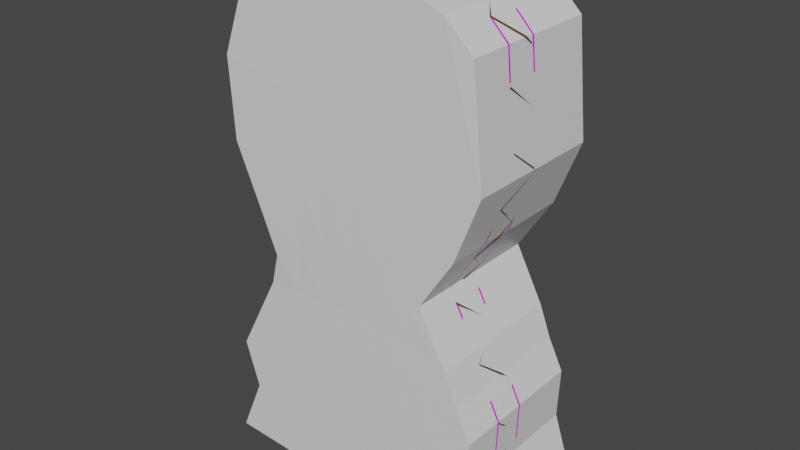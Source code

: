 # Source: CorboCutout.blend  (saved by Blender 2.91.10; exported with 4.5.12 LTS)
import bpy
from mathutils import Matrix  # noqa: F401  (used for matrix-valued properties, if any)

bpy.ops.wm.read_factory_settings(use_empty=True)
scene = bpy.context.scene
scene.name = 'Scene'

# ---- collections
col_collection = bpy.data.collections.new('Collection'); scene.collection.children.link(col_collection)

# ---- images (referenced by path relative to the original .blend; pixels are not part of the script)
import os
ASSET_DIR = os.environ.get("B2B_ASSET_DIR", "")  # directory of the original .blend (textures are referenced by path, not embedded)
HERE = os.path.dirname(os.path.abspath(__file__))  # packed textures are extracted next to this script under _unpacked/

def load_image(name, relpath, width, height, colorspace="sRGB"):
    """Load a texture the original file referenced (path relative to the .blend, or extracted next to this script)."""
    p = next((c for c in (os.path.join(HERE, relpath), os.path.join(ASSET_DIR, relpath)) if relpath and os.path.exists(c)), "")
    if p:
        img = bpy.data.images.load(p, check_existing=True)
        img.name = name
    else:  # same state as the original file: an image datablock whose file is absent (Cycles renders it pink)
        img = bpy.data.images.new(name, width, height)
        img.source = "FILE"
        img.filepath = "//" + (relpath or name)
    img.colorspace_settings.name = colorspace
    return img
img_corobo_front_png = load_image('Corobo_Front.png', 'Corobo_Front.png', 1024, 1024, 'sRGB')
img_corobo_back_png = load_image('Corobo_Back.png', 'Corobo_Back.png', 1024, 1024, 'sRGB')

# ---- materials (node trees are filled in below, after node groups)
mat_material = bpy.data.materials.new('Material')
mat_material.alpha_threshold = 0.0
mat_material.use_transparent_shadow = False
mat_material.line_color = (0.0, 0.0, 0.0, 1.0)
mat_front = bpy.data.materials.new('Front')
mat_front.use_transparent_shadow = False
mat_middle = bpy.data.materials.new('Middle')
mat_middle.use_transparent_shadow = False
mat_back = bpy.data.materials.new('Back')
mat_back.use_transparent_shadow = False

# ---- material node trees
mat_material.use_nodes = True; mat_material.node_tree.nodes.clear()
_N = mat_material.node_tree.nodes; _L = mat_material.node_tree.links
n0 = _N.new('ShaderNodeOutputMaterial'); n0.name = 'Material Output'; n0.location = (300, 300)
n1 = _N.new('ShaderNodeBsdfPrincipled'); n1.name = 'Principled BSDF'; n1.location = (10, 300)
n1.distribution = 'GGX'
n1.subsurface_method = 'BURLEY'
n1.inputs[2].default_value = 0.4
n1.inputs[3].default_value = 1.45
n1.inputs[27].default_value = (0.0, 0.0, 0.0, 1.0)
n1.inputs[28].default_value = 1.0
_L.new(n1.outputs[0], n0.inputs[0])
n0.is_active_output = True
mat_front.use_nodes = True; mat_front.node_tree.nodes.clear()
_N = mat_front.node_tree.nodes; _L = mat_front.node_tree.links
n0 = _N.new('ShaderNodeBsdfPrincipled'); n0.name = 'Principled BSDF'; n0.location = (10, 300)
n0.distribution = 'GGX'
n0.subsurface_method = 'BURLEY'
n0.inputs[3].default_value = 1.45
n0.inputs[27].default_value = (0.0, 0.0, 0.0, 1.0)
n0.inputs[28].default_value = 1.0
n1 = _N.new('ShaderNodeOutputMaterial'); n1.name = 'Material Output'; n1.location = (300, 300)
n2 = _N.new('ShaderNodeTexImage'); n2.name = 'Image Texture'; n2.location = (-559, 301)
n2.image = img_corobo_front_png
n3 = _N.new('ShaderNodeMix'); n3.name = 'Mix'; n3.location = (-218, 249)
n3.data_type = 'RGBA'
n3.inputs[6].default_value = (0.1046, 0.05127, 0.016, 1.0)
_L.new(n0.outputs[0], n1.inputs[0])
_L.new(n2.outputs[0], n3.inputs[7])
_L.new(n3.outputs[2], n0.inputs[0])
_L.new(n2.outputs[1], n3.inputs[0])
n1.is_active_output = True
mat_middle.use_nodes = True; mat_middle.node_tree.nodes.clear()
_N = mat_middle.node_tree.nodes; _L = mat_middle.node_tree.links
n0 = _N.new('ShaderNodeBsdfPrincipled'); n0.name = 'Principled BSDF'; n0.location = (10, 300)
n0.distribution = 'GGX'
n0.subsurface_method = 'BURLEY'
n0.inputs[0].default_value = (0.1046, 0.05127, 0.016, 1.0)
n0.inputs[3].default_value = 1.45
n0.inputs[27].default_value = (0.0, 0.0, 0.0, 1.0)
n0.inputs[28].default_value = 1.0
n1 = _N.new('ShaderNodeOutputMaterial'); n1.name = 'Material Output'; n1.location = (300, 300)
_L.new(n0.outputs[0], n1.inputs[0])
n1.is_active_output = True
mat_back.use_nodes = True; mat_back.node_tree.nodes.clear()
_N = mat_back.node_tree.nodes; _L = mat_back.node_tree.links
n0 = _N.new('ShaderNodeBsdfPrincipled'); n0.name = 'Principled BSDF'; n0.location = (10, 300)
n0.distribution = 'GGX'
n0.subsurface_method = 'BURLEY'
n0.inputs[3].default_value = 1.45
n0.inputs[27].default_value = (0.0, 0.0, 0.0, 1.0)
n0.inputs[28].default_value = 1.0
n1 = _N.new('ShaderNodeOutputMaterial'); n1.name = 'Material Output'; n1.location = (300, 300)
n2 = _N.new('ShaderNodeMix'); n2.name = 'Mix'; n2.location = (-218, 249)
n2.data_type = 'RGBA'
n2.inputs[6].default_value = (0.1046, 0.05127, 0.016, 1.0)
n3 = _N.new('ShaderNodeTexImage'); n3.name = 'Image Texture.001'; n3.location = (-559, 262)
n3.image = img_corobo_back_png
_L.new(n0.outputs[0], n1.inputs[0])
_L.new(n3.outputs[0], n2.inputs[7])
_L.new(n3.outputs[1], n2.inputs[0])
_L.new(n2.outputs[2], n0.inputs[0])
n1.is_active_output = True

# ---- world
world_world = bpy.data.worlds.new('World'); scene.world = world_world
world_world.use_nodes = True; world_world.node_tree.nodes.clear()
_N = world_world.node_tree.nodes; _L = world_world.node_tree.links
n0 = _N.new('ShaderNodeOutputWorld'); n0.name = 'World Output'; n0.location = (300, 300)
n1 = _N.new('ShaderNodeBackground'); n1.name = 'Background'; n1.location = (10, 300)
n1.inputs[0].default_value = (0.05088, 0.05088, 0.05088, 1.0)
_L.new(n1.outputs[0], n0.inputs[0])
n0.is_active_output = True
world_world.color = (0.05088, 0.05088, 0.05088)
world_world.use_sun_shadow = False
world_world.sun_shadow_jitter_overblur = 0.0

# ---- meshes
me_cube = bpy.data.meshes.new('Cube')
me_cube.from_pydata([(1.196, 1.0, 3.226), (1.445, 1.0, -1.183), (1.196, -0.4069, 3.226), (1.445, -0.4069, -1.183), (-1.284, 0.921, 2.754), (-1.498, 1.0, -1.196), (-1.284, -0.4859, 2.754), (-1.498, -0.4069, -1.196), (1.0, 1.0, 0.519), (-0.9738, -0.4069, 0.6368), (1.0, -0.4069, 0.519), (-0.9738, 1.0, 0.6368), (0.9286, 1.0, -1.196), (0.4512, 1.0, -1.19), (0.05893, 1.0, -1.196), (-0.3333, 1.0, -1.203), (-0.8369, 1.0, -1.229), (0.9381, -0.4201, 3.489), (0.6077, -0.4332, 3.621), (0.04811, -0.4464, 3.76), (-0.3936, -0.4596, 3.715), (-0.999, -0.4728, 3.546), (-0.8369, -0.4069, -1.229), (-0.3333, -0.4069, -1.203), (0.05893, -0.4069, -1.196), (0.4512, -0.4069, -1.19), (0.9286, -0.4069, -1.196), (-0.999, 0.9341, 3.546), (-0.3936, 0.9473, 3.715), (0.04811, 0.9605, 3.76), (0.6077, 0.9737, 3.621), (0.9381, 0.9868, 3.489), (-0.6667, 1.0, 0.6696), (-0.353, 1.0, 0.6696), (0.01309, 1.0, 0.7089), (0.3137, 1.0, 0.6696), (0.6667, 1.0, 0.6696), (0.6667, -0.4069, 0.6696), (0.3137, -0.4069, 0.6696), (0.01309, -0.4069, 0.7089), (-0.353, -0.4069, 0.6696), (-0.6667, -0.4069, 0.6696), (1.118, 1.0, 0.2113), (1.268, 1.0, -0.08991), (1.249, 1.0, -0.5875), (1.118, -0.4069, 0.2113), (1.268, -0.4069, -0.08991), (1.249, -0.4069, -0.5875), (-1.19, 1.0, 0.2244), (-1.399, 1.0, -0.175), (-1.255, 1.0, -0.6268), (-1.255, -0.4069, -0.6268), (-1.399, -0.4069, -0.175), (-1.19, -0.4069, 0.2244), (0.6667, -0.4069, 0.1392), (0.6667, -0.4069, -0.2405), (0.6667, -0.4069, -0.6203), (0.3333, -0.4069, 0.1392), (0.3333, -0.4069, -0.2405), (0.3333, -0.4069, -0.6203), (-1.49e-08, -0.4069, 0.1392), (0.0, -0.4069, -0.2405), (1.49e-08, -0.4069, -0.6203), (-0.3333, -0.4069, 0.1392), (-0.3333, -0.4069, -0.2405), (-0.3333, -0.4069, -0.6203), (-0.6667, -0.4069, 0.1392), (-0.6667, -0.4069, -0.2405), (-0.6667, -0.4069, -0.6203), (-0.6667, 1.0, 0.1392), (-0.6667, 1.0, -0.2405), (-0.6667, 1.0, -0.6203), (-0.3333, 1.0, 0.1392), (-0.3333, 1.0, -0.2405), (-0.3333, 1.0, -0.6203), (1.49e-08, 1.0, 0.1392), (0.0, 1.0, -0.2405), (-1.49e-08, 1.0, -0.6203), (0.3333, 1.0, 0.1392), (0.3333, 1.0, -0.2405), (0.3333, 1.0, -0.6203), (0.6667, 1.0, 0.1392), (0.6667, 1.0, -0.2405), (0.6667, 1.0, -0.6203), (-0.8777, -0.4267, 0.9583), (-1.004, -0.4464, 1.319), (-1.262, -0.4662, 1.975), (1.301, 1.0, 2.176), (1.059, 1.0, 1.552), (0.725, 1.0, 1.039), (1.301, -0.4069, 2.176), (1.059, -0.4069, 1.552), (0.725, -0.4069, 1.039), (-1.262, 0.9407, 1.975), (-1.004, 0.9605, 1.319), (-0.8777, 0.9802, 0.9583), (-0.6916, 0.9506, 2.604), (-0.5153, 0.9671, 1.793), (-0.5811, 0.9835, 1.1), (-0.3638, 0.9605, 2.716), (-0.3078, 0.9737, 1.875), (-0.3107, 0.9868, 1.184), (0.04263, 0.9704, 2.868), (0.01751, 0.9802, 1.884), (-0.01416, 0.9901, 1.182), (0.3836, 0.9802, 2.718), (0.3756, 0.9868, 1.795), (0.3021, 0.9934, 1.154), (0.7507, 0.9901, 2.476), (0.7271, 0.9934, 1.654), (0.5397, 0.9967, 1.08), (0.7507, -0.4168, 2.476), (0.7271, -0.4135, 1.654), (0.5397, -0.4102, 1.08), (0.3836, -0.4267, 2.718), (0.3756, -0.4201, 1.795), (0.3021, -0.4135, 1.154), (0.04263, -0.4365, 2.868), (0.01751, -0.4267, 1.884), (-0.01416, -0.4168, 1.182), (-0.3638, -0.4464, 2.716), (-0.3078, -0.4332, 1.875), (-0.3107, -0.4201, 1.184), (-0.6916, -0.4563, 2.604), (-0.5153, -0.4398, 1.793), (-0.5811, -0.4234, 1.1)], [], [(27, 4, 6, 21), (123, 21, 6, 86), (86, 6, 4, 93), (12, 1, 3, 26), (87, 0, 2, 90), (108, 31, 0, 87), (81, 36, 8, 42), (42, 8, 10, 45), (53, 9, 11, 48), (66, 41, 9, 53), (45, 10, 37, 54), (54, 37, 38, 57), (57, 38, 39, 60), (60, 39, 40, 63), (63, 40, 41, 66), (48, 11, 32, 69), (69, 32, 33, 72), (72, 33, 34, 75), (75, 34, 35, 78), (78, 35, 36, 81), (93, 4, 27, 96), (96, 27, 28, 99), (99, 28, 29, 102), (102, 29, 30, 105), (105, 30, 31, 108), (5, 16, 22, 7), (16, 15, 23, 22), (15, 14, 24, 23), (14, 13, 25, 24), (13, 12, 26, 25), (90, 2, 17, 111), (111, 17, 18, 114), (114, 18, 19, 117), (117, 19, 20, 120), (120, 20, 21, 123), (0, 31, 17, 2), (31, 30, 18, 17), (30, 29, 19, 18), (29, 28, 20, 19), (28, 27, 21, 20), (13, 80, 83, 12), (80, 79, 82, 83), (79, 78, 81, 82), (14, 77, 80, 13), (77, 76, 79, 80), (76, 75, 78, 79), (15, 74, 77, 14), (74, 73, 76, 77), (73, 72, 75, 76), (16, 71, 74, 15), (71, 70, 73, 74), (70, 69, 72, 73), (5, 50, 71, 16), (50, 49, 70, 71), (49, 48, 69, 70), (23, 65, 68, 22), (65, 64, 67, 68), (64, 63, 66, 67), (24, 62, 65, 23), (62, 61, 64, 65), (61, 60, 63, 64), (25, 59, 62, 24), (59, 58, 61, 62), (58, 57, 60, 61), (26, 56, 59, 25), (56, 55, 58, 59), (55, 54, 57, 58), (3, 47, 56, 26), (47, 46, 55, 56), (46, 45, 54, 55), (22, 68, 51, 7), (68, 67, 52, 51), (67, 66, 53, 52), (7, 51, 50, 5), (51, 52, 49, 50), (52, 53, 48, 49), (1, 44, 47, 3), (44, 43, 46, 47), (43, 42, 45, 46), (12, 83, 44, 1), (83, 82, 43, 44), (82, 81, 42, 43), (40, 122, 125, 41), (122, 121, 124, 125), (121, 120, 123, 124), (39, 119, 122, 40), (119, 118, 121, 122), (118, 117, 120, 121), (38, 116, 119, 39), (116, 115, 118, 119), (115, 114, 117, 118), (37, 113, 116, 38), (113, 112, 115, 116), (112, 111, 114, 115), (10, 92, 113, 37), (92, 91, 112, 113), (91, 90, 111, 112), (35, 107, 110, 36), (107, 106, 109, 110), (106, 105, 108, 109), (34, 104, 107, 35), (104, 103, 106, 107), (103, 102, 105, 106), (33, 101, 104, 34), (101, 100, 103, 104), (100, 99, 102, 103), (32, 98, 101, 33), (98, 97, 100, 101), (97, 96, 99, 100), (11, 95, 98, 32), (95, 94, 97, 98), (94, 93, 96, 97), (36, 110, 89, 8), (110, 109, 88, 89), (109, 108, 87, 88), (8, 89, 92, 10), (89, 88, 91, 92), (88, 87, 90, 91), (9, 84, 95, 11), (84, 85, 94, 95), (85, 86, 93, 94), (41, 125, 84, 9), (125, 124, 85, 84), (124, 123, 86, 85)])
_uv = me_cube.uv_layers.new(name='UVMap')
_uv.uv.foreach_set('vector', [0.8333, 0.5, 0.875, 0.5, 0.875, 0.75, 0.8333, 0.75, 0.61, 0.9583, 0.625, 0.9583, 0.625, 1.0, 0.61, 1.0, 0.61, 0.0, 0.625, 0.0, 0.625, 0.25, 0.61, 0.25, 0.3333, 0.5, 0.375, 0.5, 0.375, 0.75, 0.3333, 0.75, 0.61, 0.5, 0.625, 0.5, 0.625, 0.75, 0.61, 0.75, 0.61, 0.4583, 0.625, 0.4583, 0.625, 0.5, 0.61, 0.5, 0.5174, 0.4583, 0.5649, 0.4583, 0.5649, 0.5, 0.5174, 0.5, 0.5174, 0.5, 0.5649, 0.5, 0.5649, 0.75, 0.5174, 0.75, 0.5174, 0.0, 0.5649, 0.0, 0.5649, 0.25, 0.5174, 0.25, 0.5174, 0.9583, 0.5649, 0.9583, 0.5649, 1.0, 0.5174, 1.0, 0.5174, 0.75, 0.5649, 0.75, 0.5649, 0.7917, 0.5174, 0.7917, 0.5174, 0.7917, 0.5649, 0.7917, 0.5649, 0.8333, 0.5174, 0.8333, 0.5174, 0.8333, 0.5649, 0.8333, 0.5649, 0.875, 0.5174, 0.875, 0.5174, 0.875, 0.5649, 0.875, 0.5649, 0.9167, 0.5174, 0.9167, 0.5174, 0.9167, 0.5649, 0.9167, 0.5649, 0.9583, 0.5174, 0.9583, 0.5174, 0.25, 0.5649, 0.25, 0.5649, 0.2917, 0.5174, 0.2917, 0.5174, 0.2917, 0.5649, 0.2917, 0.5649, 0.3333, 0.5174, 0.3333, 0.5174, 0.3333, 0.5649, 0.3333, 0.5649, 0.375, 0.5174, 0.375, 0.5174, 0.375, 0.5649, 0.375, 0.5649, 0.4167, 0.5174, 0.4167, 0.5174, 0.4167, 0.5649, 0.4167, 0.5649, 0.4583, 0.5174, 0.4583, 0.61, 0.25, 0.625, 0.25, 0.625, 0.2917, 0.61, 0.2917, 0.61, 0.2917, 0.625, 0.2917, 0.625, 0.3333, 0.61, 0.3333, 0.61, 0.3333, 0.625, 0.3333, 0.625, 0.375, 0.61, 0.375, 0.61, 0.375, 0.625, 0.375, 0.625, 0.4167, 0.61, 0.4167, 0.61, 0.4167, 0.625, 0.4167, 0.625, 0.4583, 0.61, 0.4583, 0.125, 0.5, 0.1667, 0.5, 0.1667, 0.75, 0.125, 0.75, 0.1667, 0.5, 0.2083, 0.5, 0.2083, 0.75, 0.1667, 0.75, 0.2083, 0.5, 0.25, 0.5, 0.25, 0.75, 0.2083, 0.75, 0.25, 0.5, 0.2917, 0.5, 0.2917, 0.75, 0.25, 0.75, 0.2917, 0.5, 0.3333, 0.5, 0.3333, 0.75, 0.2917, 0.75, 0.61, 0.75, 0.625, 0.75, 0.625, 0.7917, 0.61, 0.7917, 0.61, 0.7917, 0.625, 0.7917, 0.625, 0.8333, 0.61, 0.8333, 0.61, 0.8333, 0.625, 0.8333, 0.625, 0.875, 0.61, 0.875, 0.61, 0.875, 0.625, 0.875, 0.625, 0.9167, 0.61, 0.9167, 0.61, 0.9167, 0.625, 0.9167, 0.625, 0.9583, 0.61, 0.9583, 0.625, 0.5, 0.6667, 0.5, 0.6667, 0.75, 0.625, 0.75, 0.6667, 0.5, 0.7083, 0.5, 0.7083, 0.75, 0.6667, 0.75, 0.7083, 0.5, 0.75, 0.5, 0.75, 0.75, 0.7083, 0.75, 0.75, 0.5, 0.7917, 0.5, 0.7917, 0.75, 0.75, 0.75, 0.7917, 0.5, 0.8333, 0.5, 0.8333, 0.75, 0.7917, 0.75, 0.375, 0.4167, 0.4225, 0.4167, 0.4225, 0.4583, 0.375, 0.4583, 0.4225, 0.4167, 0.4699, 0.4167, 0.4699, 0.4583, 0.4225, 0.4583, 0.4699, 0.4167, 0.5174, 0.4167, 0.5174, 0.4583, 0.4699, 0.4583, 0.375, 0.375, 0.4225, 0.375, 0.4225, 0.4167, 0.375, 0.4167, 0.4225, 0.375, 0.4699, 0.375, 0.4699, 0.4167, 0.4225, 0.4167, 0.4699, 0.375, 0.5174, 0.375, 0.5174, 0.4167, 0.4699, 0.4167, 0.375, 0.3333, 0.4225, 0.3333, 0.4225, 0.375, 0.375, 0.375, 0.4225, 0.3333, 0.4699, 0.3333, 0.4699, 0.375, 0.4225, 0.375, 0.4699, 0.3333, 0.5174, 0.3333, 0.5174, 0.375, 0.4699, 0.375, 0.375, 0.2917, 0.4225, 0.2917, 0.4225, 0.3333, 0.375, 0.3333, 0.4225, 0.2917, 0.4699, 0.2917, 0.4699, 0.3333, 0.4225, 0.3333, 0.4699, 0.2917, 0.5174, 0.2917, 0.5174, 0.3333, 0.4699, 0.3333, 0.375, 0.25, 0.4225, 0.25, 0.4225, 0.2917, 0.375, 0.2917, 0.4225, 0.25, 0.4699, 0.25, 0.4699, 0.2917, 0.4225, 0.2917, 0.4699, 0.25, 0.5174, 0.25, 0.5174, 0.2917, 0.4699, 0.2917, 0.375, 0.9167, 0.4225, 0.9167, 0.4225, 0.9583, 0.375, 0.9583, 0.4225, 0.9167, 0.4699, 0.9167, 0.4699, 0.9583, 0.4225, 0.9583, 0.4699, 0.9167, 0.5174, 0.9167, 0.5174, 0.9583, 0.4699, 0.9583, 0.375, 0.875, 0.4225, 0.875, 0.4225, 0.9167, 0.375, 0.9167, 0.4225, 0.875, 0.4699, 0.875, 0.4699, 0.9167, 0.4225, 0.9167, 0.4699, 0.875, 0.5174, 0.875, 0.5174, 0.9167, 0.4699, 0.9167, 0.375, 0.8333, 0.4225, 0.8333, 0.4225, 0.875, 0.375, 0.875, 0.4225, 0.8333, 0.4699, 0.8333, 0.4699, 0.875, 0.4225, 0.875, 0.4699, 0.8333, 0.5174, 0.8333, 0.5174, 0.875, 0.4699, 0.875, 0.375, 0.7917, 0.4225, 0.7917, 0.4225, 0.8333, 0.375, 0.8333, 0.4225, 0.7917, 0.4699, 0.7917, 0.4699, 0.8333, 0.4225, 0.8333, 0.4699, 0.7917, 0.5174, 0.7917, 0.5174, 0.8333, 0.4699, 0.8333, 0.375, 0.75, 0.4225, 0.75, 0.4225, 0.7917, 0.375, 0.7917, 0.4225, 0.75, 0.4699, 0.75, 0.4699, 0.7917, 0.4225, 0.7917, 0.4699, 0.75, 0.5174, 0.75, 0.5174, 0.7917, 0.4699, 0.7917, 0.375, 0.9583, 0.4225, 0.9583, 0.4225, 1.0, 0.375, 1.0, 0.4225, 0.9583, 0.4699, 0.9583, 0.4699, 1.0, 0.4225, 1.0, 0.4699, 0.9583, 0.5174, 0.9583, 0.5174, 1.0, 0.4699, 1.0, 0.375, 0.0, 0.4225, 0.0, 0.4225, 0.25, 0.375, 0.25, 0.4225, 0.0, 0.4699, 0.0, 0.4699, 0.25, 0.4225, 0.25, 0.4699, 0.0, 0.5174, 0.0, 0.5174, 0.25, 0.4699, 0.25, 0.375, 0.5, 0.4225, 0.5, 0.4225, 0.75, 0.375, 0.75, 0.4225, 0.5, 0.4699, 0.5, 0.4699, 0.75, 0.4225, 0.75, 0.4699, 0.5, 0.5174, 0.5, 0.5174, 0.75, 0.4699, 0.75, 0.375, 0.4583, 0.4225, 0.4583, 0.4225, 0.5, 0.375, 0.5, 0.4225, 0.4583, 0.4699, 0.4583, 0.4699, 0.5, 0.4225, 0.5, 0.4699, 0.4583, 0.5174, 0.4583, 0.5174, 0.5, 0.4699, 0.5, 0.5649, 0.9167, 0.5799, 0.9167, 0.5799, 0.9583, 0.5649, 0.9583, 0.5799, 0.9167, 0.5949, 0.9167, 0.5949, 0.9583, 0.5799, 0.9583, 0.5949, 0.9167, 0.61, 0.9167, 0.61, 0.9583, 0.5949, 0.9583, 0.5649, 0.875, 0.5799, 0.875, 0.5799, 0.9167, 0.5649, 0.9167, 0.5799, 0.875, 0.5949, 0.875, 0.5949, 0.9167, 0.5799, 0.9167, 0.5949, 0.875, 0.61, 0.875, 0.61, 0.9167, 0.5949, 0.9167, 0.5649, 0.8333, 0.5799, 0.8333, 0.5799, 0.875, 0.5649, 0.875, 0.5799, 0.8333, 0.5949, 0.8333, 0.5949, 0.875, 0.5799, 0.875, 0.5949, 0.8333, 0.61, 0.8333, 0.61, 0.875, 0.5949, 0.875, 0.5649, 0.7917, 0.5799, 0.7917, 0.5799, 0.8333, 0.5649, 0.8333, 0.5799, 0.7917, 0.5949, 0.7917, 0.5949, 0.8333, 0.5799, 0.8333, 0.5949, 0.7917, 0.61, 0.7917, 0.61, 0.8333, 0.5949, 0.8333, 0.5649, 0.75, 0.5799, 0.75, 0.5799, 0.7917, 0.5649, 0.7917, 0.5799, 0.75, 0.5949, 0.75, 0.5949, 0.7917, 0.5799, 0.7917, 0.5949, 0.75, 0.61, 0.75, 0.61, 0.7917, 0.5949, 0.7917, 0.5649, 0.4167, 0.5799, 0.4167, 0.5799, 0.4583, 0.5649, 0.4583, 0.5799, 0.4167, 0.5949, 0.4167, 0.5949, 0.4583, 0.5799, 0.4583, 0.5949, 0.4167, 0.61, 0.4167, 0.61, 0.4583, 0.5949, 0.4583, 0.5649, 0.375, 0.5799, 0.375, 0.5799, 0.4167, 0.5649, 0.4167, 0.5799, 0.375, 0.5949, 0.375, 0.5949, 0.4167, 0.5799, 0.4167, 0.5949, 0.375, 0.61, 0.375, 0.61, 0.4167, 0.5949, 0.4167, 0.5649, 0.3333, 0.5799, 0.3333, 0.5799, 0.375, 0.5649, 0.375, 0.5799, 0.3333, 0.5949, 0.3333, 0.5949, 0.375, 0.5799, 0.375, 0.5949, 0.3333, 0.61, 0.3333, 0.61, 0.375, 0.5949, 0.375, 0.5649, 0.2917, 0.5799, 0.2917, 0.5799, 0.3333, 0.5649, 0.3333, 0.5799, 0.2917, 0.5949, 0.2917, 0.5949, 0.3333, 0.5799, 0.3333, 0.5949, 0.2917, 0.61, 0.2917, 0.61, 0.3333, 0.5949, 0.3333, 0.5649, 0.25, 0.5799, 0.25, 0.5799, 0.2917, 0.5649, 0.2917, 0.5799, 0.25, 0.5949, 0.25, 0.5949, 0.2917, 0.5799, 0.2917, 0.5949, 0.25, 0.61, 0.25, 0.61, 0.2917, 0.5949, 0.2917, 0.5649, 0.4583, 0.5799, 0.4583, 0.5799, 0.5, 0.5649, 0.5, 0.5799, 0.4583, 0.5949, 0.4583, 0.5949, 0.5, 0.5799, 0.5, 0.5949, 0.4583, 0.61, 0.4583, 0.61, 0.5, 0.5949, 0.5, 0.5649, 0.5, 0.5799, 0.5, 0.5799, 0.75, 0.5649, 0.75, 0.5799, 0.5, 0.5949, 0.5, 0.5949, 0.75, 0.5799, 0.75, 0.5949, 0.5, 0.61, 0.5, 0.61, 0.75, 0.5949, 0.75, 0.5649, 0.0, 0.5799, 0.0, 0.5799, 0.25, 0.5649, 0.25, 0.5799, 0.0, 0.5949, 0.0, 0.5949, 0.25, 0.5799, 0.25, 0.5949, 0.0, 0.61, 0.0, 0.61, 0.25, 0.5949, 0.25, 0.5649, 0.9583, 0.5799, 0.9583, 0.5799, 1.0, 0.5649, 1.0, 0.5799, 0.9583, 0.5949, 0.9583, 0.5949, 1.0, 0.5799, 1.0, 0.5949, 0.9583, 0.61, 0.9583, 0.61, 1.0, 0.5949, 1.0])
me_cube.materials.append(mat_material)
me_cube.use_remesh_preserve_volume = False
me_cube.use_remesh_preserve_attributes = False
me_cube.use_mirror_vertex_groups = False
me_cube.update()
me_plane_002 = bpy.data.meshes.new('Plane.002')
me_plane_002.from_pydata([(1.0, 1.49e-08, 1.0), (1.0, 1.49e-08, 1.0), (1.0, 0.3156, 1.0), (1.0, 1.49e-08, 3.0), (1.0, 1.49e-08, 1.0), (1.0, 0.3134, 1.25), (1.0, 1.49e-08, 1.5), (1.0, 0.3134, 1.75), (1.0, 1.49e-08, 2.0), (1.0, 0.3134, 2.25), (1.0, 1.49e-08, 2.5), (1.0, 0.3134, 2.75), (1.0, 1.49e-08, 3.0), (1.0, 1.49e-08, 1.0), (1.0, 0.3156, 3.0), (1.0, 0.3156, 1.0), (1.0, 1.49e-08, 5.0), (1.0, 1.49e-08, 3.0), (1.0, 0.3134, 3.25), (1.0, 1.49e-08, 3.5), (1.0, 0.3134, 3.75), (1.0, 1.49e-08, 4.0), (1.0, 0.3134, 4.25), (1.0, 1.49e-08, 4.5), (1.0, 0.3134, 4.75), (1.0, 1.49e-08, 5.0), (1.0, 1.49e-08, 3.0), (1.0, 0.3156, 5.0), (1.0, 0.3156, 3.0), (1.0, 1.49e-08, 5.0), (1.0, 0.3134, 5.25), (1.0, 1.49e-08, 5.5), (1.0, 0.3134, 5.75), (1.0, 1.49e-08, 5.0), (1.0, 0.3156, 5.0), (1.0, 1.49e-08, 1.0), (1.0, 1.49e-08, 1.0), (1.0, 0.3156, 1.0), (1.0, 1.49e-08, 3.0), (1.0, 1.49e-08, 1.0), (1.0, 0.3134, 2.75), (1.0, 1.49e-08, 2.5), (1.0, 0.3134, 2.25), (1.0, 1.49e-08, 2.0), (1.0, 0.3134, 1.75), (1.0, 1.49e-08, 1.5), (1.0, 0.3134, 1.25), (1.0, 1.49e-08, 3.0), (1.0, 1.49e-08, 1.0), (1.0, 0.3156, 3.0), (1.0, 0.3156, 1.0), (1.0, 1.49e-08, 5.0), (1.0, 1.49e-08, 3.0), (1.0, 0.3134, 4.75), (1.0, 1.49e-08, 4.5), (1.0, 0.3134, 4.25), (1.0, 1.49e-08, 4.0), (1.0, 0.3134, 3.75), (1.0, 1.49e-08, 3.5), (1.0, 0.3134, 3.25), (1.0, 1.49e-08, 5.0), (1.0, 1.49e-08, 3.0), (1.0, 0.3156, 5.0), (1.0, 0.3156, 3.0), (1.0, 1.49e-08, 5.0), (1.0, 0.3134, 5.75), (1.0, 1.49e-08, 5.5), (1.0, 0.3134, 5.25), (1.0, 1.49e-08, 5.0), (1.0, 0.3156, 5.0), (1.348, 0.3156, 5.723), (1.348, -2.98e-08, 5.723), (1.348, 0.2792, 5.723), (1.238, 0.3134, 5.75), (1.0, 0.3156, 5.809), (1.0, 1.49e-08, 5.809), (0.7884, 2.98e-08, 5.861), (1.0, 1.49e-08, 5.809), (0.7884, 0.3156, 5.861), (1.0, 0.3156, 5.809), (1.0, 0.1911, 5.83), (0.7884, 0.04928, 5.861), (1.0, 0.1911, 5.83), (0.3467, -2.98e-08, 5.816), (0.3467, 0.3156, 5.816), (0.3467, 0.1816, 5.837), (0.1089, 0.3134, 5.75), (-0.2587, 2.98e-08, 5.647), (-0.2587, 0.3156, 5.647), (-0.2587, 0.1846, 5.647), (1.678, -2.98e-08, 5.591), (1.678, 0.3156, 5.591), (1.678, 0.1138, 5.591), (-0.4915, 1.49e-08, 5.0), (-0.4915, 0.3156, 5.0), (-0.5433, 0.3156, 4.856), (-0.4915, 0.3156, 5.0), (-0.5433, 0.1804, 4.856), (-0.4915, 1.49e-08, 5.0), (-0.5433, 5.96e-08, 4.856), (-0.4915, 1.49e-08, 5.0), (-0.4915, 1.49e-08, 5.0), (-0.3117, 1.49e-08, 5.5), (-0.4016, 0.3134, 5.25), (1.937, 5.96e-08, 5.328), (1.937, 0.3156, 5.328), (1.937, 0.2158, 5.328), (1.768, 1.49e-08, 5.5), (1.969, 1.49e-08, 5.0), (1.969, 0.3156, 5.0), (1.944, 0.3134, 5.25), (1.969, 1.49e-08, 5.0), (1.969, 0.3156, 5.0), (1.969, 1.49e-08, 5.0), (1.969, 1.49e-08, 5.0), (1.994, 0.3134, 4.75), (2.041, 0.0, 4.278), (2.041, 0.3156, 4.278), (2.019, 1.49e-08, 4.5), (2.041, 0.2785, 4.278), (-0.5215, 0.3156, 4.076), (-0.5215, 0.09556, 4.076), (-0.5263, 0.3134, 4.25), (-0.5215, 2.98e-08, 4.076), (-0.5403, 0.3134, 4.75), (-0.5333, 1.49e-08, 4.5), (2.031, 0.3134, 4.25), (1.934, 1.49e-08, 4.0), (1.799, 0.0, 3.653), (1.799, 0.3156, 3.653), (1.837, 0.3134, 3.75), (1.799, 0.1923, 3.653), (1.465, 2.98e-08, 3.14), (1.465, 0.3156, 3.14), (1.537, 0.3134, 3.25), (1.465, 0.1759, 3.14), (1.699, 1.49e-08, 3.5), (1.74, 0.3156, 2.621), (1.672, 0.3134, 2.75), (1.74, 2.98e-08, 2.621), (1.74, 0.1513, 2.621), (1.54, 1.49e-08, 3.0), (1.54, 0.3156, 3.0), (1.54, 0.3156, 3.0), (1.54, 1.49e-08, 3.0), (1.54, 1.49e-08, 3.0), (1.54, 1.49e-08, 3.0), (-0.1375, 0.3156, 3.06), (-0.1375, 2.98e-08, 3.06), (-0.2041, 0.3134, 3.25), (-0.1375, 0.07526, 3.06), (-0.264, 0.3156, 3.421), (-0.3933, 0.3134, 3.75), (-0.264, 2.98e-08, 3.421), (-0.2951, 1.49e-08, 3.5), (-0.264, 0.09926, 3.421), (-0.4915, 1.49e-08, 4.0), (2.009, 0.3156, 2.012), (2.009, 0.01477, 2.012), (2.008, 1.49e-08, 2.0), (2.009, 0.0, 2.012), (1.89, 0.3134, 2.25), (1.858, 0.3156, 2.313), (1.858, 0.2345, 2.313), (1.858, 2.98e-08, 2.313), (1.998, 0.3134, 1.75), (1.989, 0.3156, 1.514), (1.989, 2.98e-08, 1.514), (1.989, 0.01777, 1.514), (1.786, 1.49e-08, 2.5), (-0.2335, 0.299, 2.739), (-0.2301, 0.3134, 2.75), (-0.2335, 2.98e-08, 2.739), (-0.2335, 0.3156, 2.739), (-0.6207, 1.49e-08, 2.0), (-0.6591, 0.09193, 1.927), (-0.6591, 2.98e-08, 1.927), (-0.6591, 0.3156, 1.927), (-0.4496, 0.218, 2.326), (-0.3585, 1.49e-08, 2.5), (-0.4496, 2.98e-08, 2.326), (-0.4496, 0.3156, 2.326), (-0.4895, 0.3134, 2.25), (-0.1554, 0.3156, 3.0), (-0.1554, 1.49e-08, 3.0), (-0.1554, 1.49e-08, 3.0), (-0.1554, 1.49e-08, 3.0), (-0.1554, 1.49e-08, 3.0), (-0.1554, 0.3156, 3.0), (2.185, 0.1023, 0.9184), (2.185, 0.3156, 0.9184), (2.185, 5.96e-08, 0.9184), (2.076, 0.3134, 1.25), (1.994, 1.49e-08, 1.5), (2.159, 1.49e-08, 1.0), (2.159, 0.3156, 1.0), (2.159, 1.49e-08, 1.0), (2.159, 1.49e-08, 1.0), (2.159, 0.3156, 1.0), (2.159, 1.49e-08, 1.0), (1.669, 0.1188, 0.9053), (1.669, 0.3156, 0.9053), (1.669, 5.96e-08, 0.9053), (1.191, 0.1105, 0.9118), (1.191, 0.3156, 0.9118), (1.191, 5.96e-08, 0.9118), (1.0, 0.3156, 0.9086), (1.0, 0.3156, 0.9086), (1.0, 0.1145, 0.9086), (1.0, 1.49e-08, 0.9086), (0.7992, 5.96e-08, 0.9053), (0.7992, 0.3156, 0.9053), (1.0, 1.49e-08, 0.9086), (0.7992, 0.1188, 0.9053), (1.0, 0.1145, 0.9086), (0.4069, 5.96e-08, 0.8987), (0.4069, 0.3156, 0.8987), (0.4069, 0.127, 0.8987), (-0.09663, 5.96e-08, 0.8725), (-0.09663, 0.3156, 0.8725), (-0.09663, 0.1598, 0.8725), (-0.6028, 0.3134, 1.75), (-0.5151, 2.98e-08, 1.475), (-0.5231, 1.49e-08, 1.5), (-0.5151, 0.03147, 1.475), (-0.5151, 0.3156, 1.475), (-0.7573, 5.96e-08, 0.9053), (-0.7573, 0.3156, 0.9053), (-0.7573, 0.1188, 0.9053), (-0.717, 1.49e-08, 1.0), (-0.717, 0.3156, 1.0), (-0.717, 1.49e-08, 1.0), (-0.717, 0.3156, 1.0), (-0.717, 1.49e-08, 1.0), (-0.717, 1.49e-08, 1.0), (-0.6107, 0.3134, 1.25), (1.0, 0.01247, 1.016), (1.0, 0.02, 1.0), (1.0, 0.3356, 1.0), (1.0, 0.01247, 3.016), (1.0, 0.01247, 0.9844), (1.0, 0.3334, 1.25), (1.0, 0.02, 1.5), (1.0, 0.3334, 1.75), (1.0, 0.02, 2.0), (1.0, 0.3334, 2.25), (1.0, 0.02, 2.5), (1.0, 0.3334, 2.75), (1.0, 0.02, 3.0), (1.0, 0.02, 1.0), (1.0, 0.3356, 3.0), (1.0, 0.3356, 1.0), (1.0, 0.01247, 5.016), (1.0, 0.01247, 2.984), (1.0, 0.3334, 3.25), (1.0, 0.02, 3.5), (1.0, 0.3334, 3.75), (1.0, 0.02, 4.0), (1.0, 0.3334, 4.25), (1.0, 0.02, 4.5), (1.0, 0.3334, 4.75), (1.0, 0.02, 5.0), (1.0, 0.02, 3.0), (1.0, 0.3356, 5.0), (1.0, 0.3356, 3.0), (1.0, 0.01247, 4.984), (1.0, 0.3334, 5.25), (1.0, 0.02, 5.5), (1.0, 0.3334, 5.75), (1.0, 0.02, 5.0), (1.0, 0.3356, 5.0), (1.0, 0.01247, 1.016), (1.0, 0.02, 1.0), (1.0, 0.3356, 1.0), (1.0, 0.01247, 3.016), (1.0, 0.01247, 0.9844), (1.0, 0.3334, 2.75), (1.0, 0.02, 2.5), (1.0, 0.3334, 2.25), (1.0, 0.02, 2.0), (1.0, 0.3334, 1.75), (1.0, 0.02, 1.5), (1.0, 0.3334, 1.25), (1.0, 0.02, 3.0), (1.0, 0.02, 1.0), (1.0, 0.3356, 3.0), (1.0, 0.3356, 1.0), (1.0, 0.01247, 5.016), (1.0, 0.01247, 2.984), (1.0, 0.3334, 4.75), (1.0, 0.02, 4.5), (1.0, 0.3334, 4.25), (1.0, 0.02, 4.0), (1.0, 0.3334, 3.75), (1.0, 0.02, 3.5), (1.0, 0.3334, 3.25), (1.0, 0.02, 5.0), (1.0, 0.02, 3.0), (1.0, 0.3356, 5.0), (1.0, 0.3356, 3.0), (1.0, 0.01247, 4.984), (1.0, 0.3334, 5.75), (1.0, 0.02, 5.5), (1.0, 0.3334, 5.25), (1.0, 0.02, 5.0), (1.0, 0.3356, 5.0), (1.348, 0.3356, 5.723), (1.348, 0.02, 5.723), (1.348, 0.2917, 5.707), (1.238, 0.3279, 5.736), (1.0, 0.3356, 5.809), (1.0, 0.02, 5.809), (0.7884, 0.02, 5.861), (1.0, 0.02, 5.809), (0.7884, 0.3356, 5.861), (1.0, 0.3356, 5.809), (1.0, 0.2036, 5.845), (0.7884, 0.06175, 5.877), (1.0, 0.2036, 5.845), (0.3467, 0.02, 5.816), (0.3467, 0.3356, 5.816), (0.3467, 0.1941, 5.853), (0.1089, 0.3281, 5.736), (-0.2587, 0.02, 5.647), (-0.2587, 0.3356, 5.647), (-0.2587, 0.1971, 5.632), (1.678, 0.02, 5.591), (1.678, 0.3356, 5.591), (1.678, 0.1262, 5.575), (-0.4915, 0.02, 5.0), (-0.4915, 0.3356, 5.0), (-0.5433, 0.3356, 4.856), (-0.4915, 0.3356, 5.0), (-0.5433, 0.1929, 4.872), (-0.4915, 0.01247, 5.016), (-0.5433, 0.02, 4.856), (-0.4915, 0.02, 5.0), (-0.4915, 0.01247, 4.984), (-0.3117, 0.0197, 5.503), (-0.4016, 0.3331, 5.247), (1.937, 0.02, 5.328), (1.937, 0.3356, 5.328), (1.937, 0.2283, 5.343), (1.768, 0.01831, 5.508), (1.969, 0.02, 5.0), (1.969, 0.3356, 5.0), (1.944, 0.3334, 5.249), (1.969, 0.02, 5.0), (1.969, 0.3356, 5.0), (1.969, 0.01247, 5.016), (1.969, 0.01247, 4.984), (1.994, 0.3334, 4.749), (2.041, 0.02, 4.278), (2.041, 0.3356, 4.278), (2.019, 0.01997, 4.501), (2.041, 0.291, 4.293), (-0.5215, 0.3356, 4.076), (-0.5215, 0.108, 4.061), (-0.5263, 0.3334, 4.25), (-0.5215, 0.02, 4.076), (-0.5403, 0.3334, 4.75), (-0.5333, 0.02, 4.5), (2.031, 0.333, 4.254), (1.934, 0.01965, 3.996), (1.799, 0.02, 3.653), (1.799, 0.3356, 3.653), (1.837, 0.333, 3.754), (1.799, 0.2048, 3.638), (1.465, 0.02, 3.14), (1.465, 0.3356, 3.14), (1.537, 0.3325, 3.256), (1.465, 0.1884, 3.125), (1.699, 0.01912, 3.494), (1.74, 0.3356, 2.621), (1.672, 0.3328, 2.745), (1.74, 0.02, 2.621), (1.74, 0.1638, 2.605), (1.54, 0.02, 3.0), (1.54, 0.3356, 3.0), (1.54, 0.3356, 3.0), (1.54, 0.01247, 3.016), (1.54, 0.02, 3.0), (1.54, 0.01247, 2.984), (-0.1375, 0.3356, 3.06), (-0.1375, 0.02, 3.06), (-0.2041, 0.3331, 3.253), (-0.1375, 0.08773, 3.044), (-0.264, 0.3356, 3.421), (-0.3933, 0.333, 3.754), (-0.264, 0.02, 3.421), (-0.2951, 0.01964, 3.496), (-0.264, 0.1117, 3.436), (-0.4915, 0.01964, 3.996), (2.009, 0.3356, 2.012), (2.009, 0.02724, 1.996), (2.008, 0.02, 2.0), (2.009, 0.02, 2.012), (1.89, 0.3328, 2.245), (1.858, 0.3356, 2.313), (1.858, 0.2469, 2.329), (1.858, 0.02, 2.313), (1.998, 0.3334, 1.75), (1.989, 0.3356, 1.514), (1.989, 0.02, 1.514), (1.989, 0.03024, 1.499), (1.786, 0.01966, 2.504), (-0.2335, 0.3115, 2.723), (-0.2301, 0.3332, 2.747), (-0.2335, 0.02, 2.739), (-0.2335, 0.3356, 2.739), (-0.6207, 0.01939, 2.005), (-0.6591, 0.1044, 1.942), (-0.6591, 0.02, 1.927), (-0.6591, 0.3356, 1.927), (-0.4496, 0.2305, 2.342), (-0.3585, 0.01939, 2.505), (-0.4496, 0.02, 2.326), (-0.4496, 0.3356, 2.326), (-0.4895, 0.3328, 2.245), (-0.1554, 0.3356, 3.0), (-0.1554, 0.02, 3.0), (-0.1554, 0.01247, 2.984), (-0.1554, 0.02, 3.0), (-0.1554, 0.01247, 3.016), (-0.1554, 0.3356, 3.0), (2.185, 0.1148, 0.934), (2.185, 0.3356, 0.9184), (2.185, 0.02, 0.9184), (2.076, 0.3331, 1.247), (1.994, 0.01974, 1.503), (2.159, 0.01247, 0.9844), (2.159, 0.3356, 1.0), (2.159, 0.02, 1.0), (2.159, 0.01247, 1.016), (2.159, 0.3356, 1.0), (2.159, 0.02, 1.0), (1.669, 0.1312, 0.9209), (1.669, 0.3356, 0.9053), (1.669, 0.02, 0.9053), (1.191, 0.123, 0.9274), (1.191, 0.3356, 0.9118), (1.191, 0.02, 0.9118), (1.0, 0.3356, 0.9086), (1.0, 0.3356, 0.9086), (1.0, 0.127, 0.9243), (1.0, 0.02, 0.9086), (0.7992, 0.02, 0.9053), (0.7992, 0.3356, 0.9053), (1.0, 0.02, 0.9086), (0.7992, 0.1312, 0.9209), (1.0, 0.127, 0.9243), (0.4069, 0.02, 0.8987), (0.4069, 0.3356, 0.8987), (0.4069, 0.1394, 0.9144), (-0.09663, 0.02, 0.8725), (-0.09663, 0.3356, 0.8725), (-0.09663, 0.1723, 0.8882), (-0.6028, 0.3331, 1.753), (-0.5151, 0.02, 1.475), (-0.5231, 0.01976, 1.497), (-0.5151, 0.04395, 1.491), (-0.5151, 0.3356, 1.475), (-0.7573, 0.02, 0.9053), (-0.7573, 0.3356, 0.9053), (-0.7573, 0.1312, 0.9209), (-0.717, 0.02, 1.0), (-0.717, 0.3356, 1.0), (-0.717, 0.02, 1.0), (-0.717, 0.3356, 1.0), (-0.717, 0.01247, 0.9844), (-0.717, 0.01247, 1.016), (-0.6107, 0.333, 1.246)], [], [(35, 208, 203, 200, 189, 197), (36, 209, 205, 202, 191, 199), (37, 206, 204, 201, 190, 198), (46, 39, 194, 192), (38, 40, 138, 144), (40, 41, 169, 140, 138), (41, 42, 161, 163, 169), (42, 43, 159, 158, 161), (43, 44, 165, 159), (44, 45, 193, 168, 165), (45, 46, 192, 193), (47, 48, 196, 167, 160, 164, 139, 145), (49, 50, 195, 166, 157, 162, 137, 143), (59, 52, 146, 135, 134), (51, 53, 115, 113), (53, 54, 118, 115), (54, 55, 126, 119, 118), (55, 56, 127, 126), (56, 57, 130, 127), (57, 58, 136, 131, 130), (58, 59, 134, 136), (60, 61, 141, 132, 128, 116, 111), (62, 63, 142, 133, 129, 117, 112), (67, 64, 114, 110), (65, 66, 107, 92, 72, 73), (66, 67, 110, 106, 107), (103, 101, 29, 30), (223, 224, 235, 5, 6), (122, 121, 156, 21, 22), (108, 104, 90, 71, 75, 68), (149, 150, 185, 17, 18), (82, 81, 85, 86, 32), (171, 170, 179, 10, 11), (231, 226, 218, 215, 210, 212, 1), (182, 174, 8, 9), (154, 155, 149, 18, 19), (102, 103, 30, 31), (96, 95, 120, 151, 147, 183, 28, 27), (156, 152, 20, 21), (174, 175, 221, 7, 8), (73, 80, 65), (235, 233, 4, 5), (109, 105, 91, 70, 74, 69), (187, 171, 11, 3), (124, 125, 23, 24), (179, 178, 182, 9, 10), (234, 228, 220, 217, 213, 214, 0), (232, 227, 219, 216, 211, 207, 2), (152, 154, 19, 20), (98, 97, 124, 24, 16), (221, 223, 6, 7), (186, 172, 180, 176, 222, 229, 13, 12), (125, 122, 22, 23), (77, 76, 83, 87, 93, 33), (188, 173, 181, 177, 225, 230, 15, 14), (100, 99, 123, 153, 148, 184, 26, 25), (79, 78, 84, 88, 94, 34), (86, 89, 102, 31, 32), (271, 433, 425, 436, 439, 444), (272, 435, 427, 438, 441, 445), (273, 434, 426, 437, 440, 442), (282, 428, 430, 275), (274, 380, 374, 276), (276, 374, 376, 405, 277), (277, 405, 399, 397, 278), (278, 397, 394, 395, 279), (279, 395, 401, 280), (280, 401, 404, 429, 281), (281, 429, 428, 282), (283, 381, 375, 400, 396, 403, 432, 284), (285, 379, 373, 398, 393, 402, 431, 286), (295, 370, 371, 382, 288), (287, 349, 351, 289), (289, 351, 354, 290), (290, 354, 355, 362, 291), (291, 362, 363, 292), (292, 363, 366, 293), (293, 366, 367, 372, 294), (294, 372, 370, 295), (296, 347, 352, 364, 368, 377, 297), (298, 348, 353, 365, 369, 378, 299), (303, 346, 350, 300), (301, 309, 308, 328, 343, 302), (302, 343, 342, 346, 303), (339, 266, 265, 337), (459, 242, 241, 471, 460), (358, 258, 257, 392, 357), (344, 304, 311, 307, 326, 340), (385, 254, 253, 421, 386), (318, 268, 322, 321, 317), (407, 247, 246, 415, 406), (467, 237, 448, 446, 451, 454, 462), (418, 245, 244, 410), (390, 255, 254, 385, 391), (338, 267, 266, 339), (332, 263, 264, 419, 383, 387, 356, 331), (392, 257, 256, 388), (410, 244, 243, 457, 411), (309, 301, 316), (471, 241, 240, 469), (345, 305, 310, 306, 327, 341), (423, 239, 247, 407), (360, 260, 259, 361), (415, 246, 245, 418, 414), (470, 236, 450, 449, 453, 456, 464), (468, 238, 443, 447, 452, 455, 463), (388, 256, 255, 390), (334, 252, 260, 360, 333), (457, 243, 242, 459), (422, 248, 249, 465, 458, 412, 416, 408), (361, 259, 258, 358), (313, 269, 329, 323, 319, 312), (424, 250, 251, 466, 461, 413, 417, 409), (336, 261, 262, 420, 384, 389, 359, 335), (315, 270, 330, 324, 320, 314), (322, 268, 267, 338, 325), (0, 214, 450, 236), (1, 212, 448, 237), (232, 2, 238, 468), (4, 233, 469, 240), (3, 11, 247, 239), (5, 4, 240, 241), (6, 5, 241, 242), (7, 6, 242, 243), (8, 7, 243, 244), (9, 8, 244, 245), (10, 9, 245, 246), (11, 10, 246, 247), (13, 229, 465, 249), (12, 13, 249, 248), (188, 14, 250, 424), (14, 15, 251, 250), (17, 185, 421, 253), (16, 24, 260, 252), (18, 17, 253, 254), (19, 18, 254, 255), (20, 19, 255, 256), (21, 20, 256, 257), (22, 21, 257, 258), (23, 22, 258, 259), (24, 23, 259, 260), (26, 184, 420, 262), (25, 26, 262, 261), (96, 27, 263, 332), (27, 28, 264, 263), (29, 101, 337, 265), (30, 29, 265, 266), (31, 30, 266, 267), (32, 31, 267, 268), (33, 93, 329, 269), (79, 34, 270, 315), (35, 197, 433, 271), (36, 199, 435, 272), (206, 37, 273, 442), (38, 144, 380, 274), (39, 46, 282, 275), (40, 38, 274, 276), (41, 40, 276, 277), (42, 41, 277, 278), (43, 42, 278, 279), (44, 43, 279, 280), (45, 44, 280, 281), (46, 45, 281, 282), (47, 145, 381, 283), (48, 47, 283, 284), (50, 49, 285, 286), (195, 50, 286, 431), (51, 113, 349, 287), (52, 59, 295, 288), (53, 51, 287, 289), (54, 53, 289, 290), (55, 54, 290, 291), (56, 55, 291, 292), (57, 56, 292, 293), (58, 57, 293, 294), (59, 58, 294, 295), (60, 111, 347, 296), (61, 60, 296, 297), (63, 62, 298, 299), (142, 63, 299, 378), (64, 67, 303, 300), (65, 80, 316, 301), (66, 65, 301, 302), (67, 66, 302, 303), (68, 75, 311, 304), (109, 69, 305, 345), (74, 70, 306, 310), (75, 71, 307, 311), (73, 72, 308, 309), (80, 73, 309, 316), (76, 77, 313, 312), (78, 79, 315, 314), (81, 82, 318, 317), (83, 76, 312, 319), (84, 78, 314, 320), (85, 81, 317, 321), (87, 83, 319, 323), (88, 84, 320, 324), (86, 85, 321, 322), (89, 86, 322, 325), (71, 90, 326, 307), (70, 91, 327, 306), (72, 92, 328, 308), (95, 96, 332, 331), (97, 98, 334, 333), (99, 100, 336, 335), (101, 103, 339, 337), (93, 87, 323, 329), (94, 88, 324, 330), (102, 89, 325, 338), (103, 102, 338, 339), (90, 104, 340, 326), (91, 105, 341, 327), (92, 107, 343, 328), (107, 106, 342, 343), (104, 108, 344, 340), (105, 109, 345, 341), (110, 114, 350, 346), (111, 116, 352, 347), (112, 117, 353, 348), (113, 115, 351, 349), (106, 110, 346, 342), (115, 118, 354, 351), (118, 119, 355, 354), (120, 95, 331, 356), (121, 122, 358, 357), (123, 99, 335, 359), (122, 125, 361, 358), (124, 97, 333, 360), (125, 124, 360, 361), (116, 128, 364, 352), (117, 129, 365, 353), (126, 127, 363, 362), (119, 126, 362, 355), (127, 130, 366, 363), (130, 131, 367, 366), (129, 133, 369, 365), (136, 134, 370, 372), (134, 135, 371, 370), (128, 132, 368, 364), (131, 136, 372, 367), (138, 140, 376, 374), (132, 141, 377, 368), (133, 142, 378, 369), (135, 146, 382, 371), (143, 137, 373, 379), (144, 138, 374, 380), (145, 139, 375, 381), (150, 149, 385, 386), (151, 120, 356, 387), (154, 152, 388, 390), (155, 154, 390, 391), (152, 156, 392, 388), (147, 151, 387, 383), (148, 153, 389, 384), (149, 155, 391, 385), (156, 121, 357, 392), (153, 123, 359, 389), (157, 166, 402, 393), (158, 159, 395, 394), (159, 165, 401, 395), (160, 167, 403, 396), (163, 161, 397, 399), (164, 160, 396, 400), (162, 157, 393, 398), (161, 158, 394, 397), (165, 168, 404, 401), (137, 162, 398, 373), (169, 163, 399, 405), (139, 164, 400, 375), (140, 169, 405, 376), (170, 171, 407, 406), (174, 182, 418, 410), (175, 174, 410, 411), (180, 172, 408, 416), (181, 173, 409, 417), (178, 179, 415, 414), (179, 170, 406, 415), (182, 178, 414, 418), (176, 180, 416, 412), (177, 181, 417, 413), (183, 147, 383, 419), (184, 148, 384, 420), (185, 150, 386, 421), (172, 186, 422, 408), (171, 187, 423, 407), (173, 188, 424, 409), (189, 200, 436, 425), (190, 201, 437, 426), (191, 202, 438, 427), (168, 193, 429, 404), (193, 192, 428, 429), (192, 194, 430, 428), (166, 195, 431, 402), (167, 196, 432, 403), (197, 189, 425, 433), (198, 190, 426, 434), (199, 191, 427, 435), (200, 203, 439, 436), (201, 204, 440, 437), (202, 205, 441, 438), (203, 208, 444, 439), (204, 206, 442, 440), (205, 209, 445, 441), (212, 210, 446, 448), (207, 211, 447, 443), (214, 213, 449, 450), (210, 215, 451, 446), (211, 216, 452, 447), (213, 217, 453, 449), (215, 218, 454, 451), (216, 219, 455, 452), (217, 220, 456, 453), (221, 175, 411, 457), (223, 221, 457, 459), (222, 176, 412, 458), (225, 177, 413, 461), (224, 223, 459, 460), (218, 226, 462, 454), (219, 227, 463, 455), (220, 228, 464, 456), (226, 231, 467, 462), (227, 232, 468, 463), (233, 235, 471, 469), (228, 234, 470, 464), (229, 222, 458, 465), (235, 224, 460, 471), (230, 225, 461, 466), (2, 207, 443, 238), (114, 64, 300, 350), (77, 33, 269, 313), (209, 36, 272, 445), (231, 1, 237, 467), (234, 0, 236, 470), (186, 12, 248, 422), (69, 74, 310, 305), (187, 3, 239, 423), (100, 25, 261, 336), (15, 230, 466, 251), (98, 16, 252, 334), (28, 183, 419, 264), (34, 94, 330, 270), (37, 198, 434, 273), (196, 48, 284, 432), (208, 35, 271, 444), (49, 143, 379, 285), (194, 39, 275, 430), (141, 61, 297, 377), (62, 112, 348, 298), (82, 32, 268, 318), (146, 52, 288, 382), (108, 68, 304, 344)])
me_plane_002.polygons.foreach_set('material_index', [1, 0, 2, 1, 1, 1, 1, 1, 1, 1, 1, 0, 2, 1, 1, 1, 1, 1, 1, 1, 1, 0, 2, 1, 1, 1, 1, 1, 1, 0, 1, 1, 1, 0, 1, 1, 1, 2, 1, 1, 1, 1, 2, 1, 1, 1, 1, 2, 1, 1, 1, 0, 1, 0, 2, 0, 2, 1, 1, 0, 2, 1, 1, 1, 1, 1, 1, 1, 1, 0, 2, 1, 1, 1, 1, 1, 1, 1, 1, 0, 2, 1, 1, 1, 1, 1, 1, 0, 1, 1, 1, 0, 1, 1, 1, 2, 1, 1, 1, 1, 2, 1, 1, 1, 1, 2, 1, 1, 1, 0, 1, 0, 2, 0, 2, 1, 1, 0, 2, 1, 1, 1, 1, 1, 1, 1, 1, 1, 0, 0, 2, 2, 1, 1, 1, 1, 1, 1, 1, 1, 1, 0, 0, 2, 2, 1, 1, 1, 1, 0, 2, 1, 0, 2, 1, 1, 1, 1, 1, 1, 1, 1, 1, 0, 0, 2, 2, 1, 1, 1, 1, 1, 1, 1, 1, 1, 0, 0, 2, 2, 1, 1, 1, 1, 0, 2, 2, 0, 1, 1, 0, 2, 1, 0, 2, 1, 0, 2, 1, 1, 0, 2, 1, 2, 1, 0, 1, 0, 2, 1, 1, 0, 2, 1, 1, 0, 2, 1, 0, 2, 1, 1, 1, 1, 2, 1, 0, 1, 1, 1, 0, 2, 1, 1, 1, 1, 2, 1, 1, 0, 1, 1, 0, 2, 1, 2, 1, 0, 1, 2, 1, 1, 1, 2, 0, 1, 1, 0, 2, 1, 1, 0, 1, 0, 2, 1, 1, 2, 1, 0, 1, 1, 1, 1, 0, 2, 1, 1, 1, 0, 2, 2, 0, 1, 0, 1, 2, 1, 2, 0, 1, 1, 1, 2, 0, 1, 2, 0, 1, 2, 0, 1, 2, 0, 0, 2, 1, 0, 2, 1, 0, 2, 1, 1, 1, 0, 2, 1, 0, 2, 1, 0, 2, 1, 1, 0, 1, 2, 2, 1, 0, 0, 0, 1, 0, 2, 1, 0, 2, 1, 2, 2, 2, 0, 1, 2, 1, 0, 2, 1, 1, 0])
_uv = me_plane_002.uv_layers.new(name='UVMap')
_uv.uv.foreach_set('vector', [0.6035, 0.05832, 0.6035, 0.04126, 0.6655, 0.04186, 0.8201, 0.04063, 0.9875, 0.04308, 0.9788, 0.05832, 0.6205, 0.05328, 0.6205, 0.03556, 0.6847, 0.03618, 0.8447, 0.03491, 1.018, 0.03745, 1.009, 0.05328, 0.6353, 0.05623, 0.6353, 0.03851, 0.6995, 0.03913, 0.8595, 0.03786, 1.033, 0.0404, 1.024, 0.05623, 0.6035, 0.105, 0.6035, 0.05832, 0.9788, 0.05832, 0.9521, 0.105, 0.6035, 0.4317, 0.6035, 0.385, 0.8211, 0.385, 0.7782, 0.4317, 0.6035, 0.385, 0.6035, 0.3384, 0.8582, 0.3384, 0.8433, 0.3609, 0.8211, 0.385, 0.6035, 0.3384, 0.6035, 0.2917, 0.8916, 0.2917, 0.8814, 0.3034, 0.8582, 0.3384, 0.6035, 0.2917, 0.6035, 0.245, 0.9301, 0.245, 0.9302, 0.2472, 0.8916, 0.2917, 0.6035, 0.245, 0.6035, 0.1983, 0.9269, 0.1983, 0.9301, 0.245, 0.6035, 0.1983, 0.6035, 0.1517, 0.9254, 0.1517, 0.9239, 0.1543, 0.9269, 0.1983, 0.6035, 0.1517, 0.6035, 0.105, 0.9521, 0.105, 0.9254, 0.1517, 0.6205, 0.441, 0.6205, 0.05328, 1.009, 0.05328, 0.9521, 0.153, 0.9587, 0.2494, 0.9082, 0.3078, 0.8687, 0.3675, 0.8014, 0.441, 0.6353, 0.444, 0.6353, 0.05623, 1.024, 0.05623, 0.9669, 0.1559, 0.9735, 0.2524, 0.923, 0.3108, 0.8835, 0.3704, 0.8162, 0.444, 0.6035, 0.4784, 0.6035, 0.4317, 0.7782, 0.4317, 0.7542, 0.4579, 0.7773, 0.4784, 0.6035, 0.8051, 0.6035, 0.7584, 0.9256, 0.7584, 0.9175, 0.8051, 0.6035, 0.7584, 0.6035, 0.7117, 0.9336, 0.7117, 0.9256, 0.7584, 0.6035, 0.7117, 0.6035, 0.6651, 0.9373, 0.6651, 0.9408, 0.6703, 0.9336, 0.7117, 0.6035, 0.6651, 0.6035, 0.6184, 0.9059, 0.6184, 0.9373, 0.6651, 0.6035, 0.6184, 0.6035, 0.5717, 0.8745, 0.5717, 0.9059, 0.6184, 0.6035, 0.5717, 0.6035, 0.525, 0.83, 0.525, 0.8624, 0.5537, 0.8745, 0.5717, 0.6035, 0.525, 0.6035, 0.4784, 0.7773, 0.4784, 0.83, 0.525, 0.6205, 0.8288, 0.6205, 0.441, 0.8014, 0.441, 0.7765, 0.4683, 0.8885, 0.5677, 0.9697, 0.6888, 0.9455, 0.8288, 0.6353, 0.8318, 0.6353, 0.444, 0.8162, 0.444, 0.7913, 0.4712, 0.9032, 0.5707, 0.9844, 0.6917, 0.9603, 0.8318, 0.6035, 0.8518, 0.6035, 0.8051, 0.9175, 0.8051, 0.9094, 0.8518, 0.6035, 0.9451, 0.6035, 0.8984, 0.8521, 0.8984, 0.8232, 0.9154, 0.7162, 0.94, 0.6805, 0.9451, 0.6035, 0.8984, 0.6035, 0.8518, 0.9094, 0.8518, 0.9069, 0.8663, 0.8521, 0.8984, 0.1495, 0.8518, 0.1203, 0.8051, 0.6035, 0.8051, 0.6035, 0.8518, 0.1101, 0.1517, 0.1127, 0.147, 0.08173, 0.105, 0.6035, 0.105, 0.6035, 0.1517, 0.1091, 0.6651, 0.1106, 0.6326, 0.1203, 0.6184, 0.6035, 0.6184, 0.6035, 0.6651, 0.9455, 0.8288, 0.9346, 0.8924, 0.8479, 0.9434, 0.7372, 0.9689, 0.6205, 0.9856, 0.6205, 0.8288, 0.2134, 0.4784, 0.235, 0.4429, 0.2292, 0.4317, 0.6035, 0.4317, 0.6035, 0.4784, 0.6035, 0.9561, 0.5349, 0.9659, 0.3919, 0.9575, 0.3148, 0.9451, 0.6035, 0.9451, 0.205, 0.385, 0.2039, 0.3829, 0.1634, 0.3384, 0.6035, 0.3384, 0.6035, 0.385, 0.04479, 0.05328, 0.03128, 0.03491, 0.2528, 0.02857, 0.4216, 0.03365, 0.5532, 0.03491, 0.6205, 0.03556, 0.6205, 0.05328, 0.121, 0.2917, 0.07851, 0.245, 0.6035, 0.245, 0.6035, 0.2917, 0.184, 0.525, 0.194, 0.5103, 0.2134, 0.4784, 0.6035, 0.4784, 0.6035, 0.525, 0.1786, 0.8984, 0.1495, 0.8518, 0.6035, 0.8518, 0.6035, 0.8984, 0.1352, 0.8318, 0.1178, 0.8038, 0.1251, 0.6527, 0.2115, 0.5256, 0.2539, 0.4556, 0.2479, 0.444, 0.6353, 0.444, 0.6353, 0.8318, 0.1203, 0.6184, 0.1521, 0.5717, 0.6035, 0.5717, 0.6035, 0.6184, 0.07851, 0.245, 0.06605, 0.2313, 0.08429, 0.1983, 0.6035, 0.1983, 0.6035, 0.245, 0.6805, 0.9451, 0.6035, 0.9561, 0.6035, 0.9451, 0.08173, 0.105, 0.04728, 0.05832, 0.6035, 0.05832, 0.6035, 0.105, 0.9603, 0.8318, 0.9493, 0.8953, 0.8627, 0.9463, 0.7519, 0.9719, 0.6353, 0.9886, 0.6353, 0.8318, 0.2292, 0.4317, 0.205, 0.385, 0.6035, 0.385, 0.6035, 0.4317, 0.1045, 0.7584, 0.1068, 0.7117, 0.6035, 0.7117, 0.6035, 0.7584, 0.1634, 0.3384, 0.1339, 0.3059, 0.121, 0.2917, 0.6035, 0.2917, 0.6035, 0.3384, 0.04728, 0.05832, 0.03423, 0.04063, 0.2483, 0.03452, 0.4114, 0.03941, 0.5384, 0.04063, 0.6035, 0.04126, 0.6035, 0.05832, 0.05955, 0.05623, 0.04605, 0.03786, 0.2676, 0.03151, 0.4364, 0.03659, 0.5679, 0.03786, 0.6353, 0.03851, 0.6353, 0.05623, 0.1521, 0.5717, 0.184, 0.525, 0.6035, 0.525, 0.6035, 0.5717, 0.1203, 0.8051, 0.1036, 0.7782, 0.1045, 0.7584, 0.6035, 0.7584, 0.6035, 0.8051, 0.08429, 0.1983, 0.1101, 0.1517, 0.6035, 0.1517, 0.6035, 0.1983, 0.2331, 0.441, 0.2069, 0.3904, 0.1345, 0.3104, 0.06421, 0.2329, 0.1125, 0.1454, 0.04479, 0.05328, 0.6205, 0.05328, 0.6205, 0.441, 0.1068, 0.7117, 0.1091, 0.6651, 0.6035, 0.6651, 0.6035, 0.7117, 0.6205, 0.9856, 0.5495, 0.9958, 0.4014, 0.9871, 0.1985, 0.9543, 0.1204, 0.8288, 0.6205, 0.8288, 0.2479, 0.444, 0.2217, 0.3933, 0.1492, 0.3133, 0.07898, 0.2359, 0.1273, 0.1483, 0.05955, 0.05623, 0.6353, 0.05623, 0.6353, 0.444, 0.1204, 0.8288, 0.1031, 0.8009, 0.1104, 0.6497, 0.1967, 0.5226, 0.2391, 0.4527, 0.2331, 0.441, 0.6205, 0.441, 0.6205, 0.8288, 0.6353, 0.9886, 0.5643, 0.9987, 0.4162, 0.9901, 0.2132, 0.9573, 0.1352, 0.8318, 0.6353, 0.8318, 0.3148, 0.9451, 0.1958, 0.9259, 0.1786, 0.8984, 0.6035, 0.8984, 0.6035, 0.9451, 0.6035, 0.06124, 0.9788, 0.06124, 0.9875, 0.046, 0.8201, 0.04355, 0.6655, 0.04477, 0.6035, 0.04418, 0.6205, 0.05328, 1.009, 0.05328, 1.018, 0.03745, 0.8447, 0.03491, 0.6847, 0.03618, 0.6205, 0.03556, 0.6353, 0.05623, 1.024, 0.05623, 1.033, 0.0404, 0.8595, 0.03786, 0.6995, 0.03913, 0.6353, 0.03851, 0.6035, 0.105, 0.9521, 0.1044, 0.9788, 0.0554, 0.6035, 0.0554, 0.6035, 0.4346, 0.7782, 0.4346, 0.8211, 0.3841, 0.6035, 0.385, 0.6035, 0.385, 0.8211, 0.3841, 0.8433, 0.358, 0.8582, 0.339, 0.6035, 0.3384, 0.6035, 0.3384, 0.8582, 0.339, 0.8814, 0.3064, 0.8916, 0.2908, 0.6035, 0.2917, 0.6035, 0.2917, 0.8916, 0.2908, 0.9302, 0.2443, 0.9301, 0.2449, 0.6035, 0.245, 0.6035, 0.245, 0.9301, 0.2449, 0.9269, 0.1984, 0.6035, 0.1983, 0.6035, 0.1983, 0.9269, 0.1984, 0.9239, 0.1514, 0.9254, 0.1523, 0.6035, 0.1517, 0.6035, 0.1517, 0.9254, 0.1523, 0.9521, 0.1044, 0.6035, 0.105, 0.6205, 0.441, 0.8014, 0.441, 0.8687, 0.3675, 0.9082, 0.3078, 0.9587, 0.2494, 0.9521, 0.153, 1.009, 0.05328, 0.6205, 0.05328, 0.6353, 0.444, 0.8162, 0.444, 0.8835, 0.3704, 0.923, 0.3108, 0.9735, 0.2524, 0.9669, 0.1559, 1.024, 0.05623, 0.6353, 0.05623, 0.6035, 0.4784, 0.7773, 0.4795, 0.7542, 0.455, 0.7782, 0.4288, 0.6035, 0.4288, 0.6035, 0.808, 0.9175, 0.808, 0.9256, 0.7582, 0.6035, 0.7584, 0.6035, 0.7584, 0.9256, 0.7582, 0.9336, 0.7119, 0.6035, 0.7117, 0.6035, 0.7117, 0.9336, 0.7119, 0.9408, 0.6732, 0.9373, 0.6658, 0.6035, 0.6651, 0.6035, 0.6651, 0.9373, 0.6658, 0.9059, 0.6177, 0.6035, 0.6184, 0.6035, 0.6184, 0.9059, 0.6177, 0.8745, 0.5724, 0.6035, 0.5717, 0.6035, 0.5717, 0.8745, 0.5724, 0.8624, 0.5508, 0.83, 0.5239, 0.6035, 0.525, 0.6035, 0.525, 0.83, 0.5239, 0.7773, 0.4795, 0.6035, 0.4784, 0.6205, 0.8288, 0.9455, 0.8288, 0.9697, 0.6888, 0.8885, 0.5677, 0.7765, 0.4683, 0.8014, 0.441, 0.6205, 0.441, 0.6353, 0.8318, 0.9603, 0.8318, 0.9844, 0.6917, 0.9032, 0.5707, 0.7913, 0.4712, 0.8162, 0.444, 0.6353, 0.444, 0.6035, 0.8518, 0.9094, 0.8516, 0.9175, 0.8022, 0.6035, 0.8022, 0.6035, 0.9451, 0.6805, 0.9425, 0.7162, 0.9371, 0.8232, 0.9125, 0.8521, 0.8999, 0.6035, 0.8984, 0.6035, 0.8984, 0.8521, 0.8999, 0.9069, 0.8692, 0.9094, 0.8516, 0.6035, 0.8518, 0.1495, 0.8511, 0.6035, 0.8518, 0.6035, 0.8022, 0.1203, 0.8022, 0.1101, 0.1511, 0.6035, 0.1517, 0.6035, 0.105, 0.08173, 0.1042, 0.1127, 0.1499, 0.1091, 0.6651, 0.6035, 0.6651, 0.6035, 0.6184, 0.1203, 0.6177, 0.1106, 0.6297, 0.9455, 0.8288, 0.6205, 0.8288, 0.6205, 0.9856, 0.7372, 0.9689, 0.8479, 0.9434, 0.9346, 0.8924, 0.2134, 0.479, 0.6035, 0.4784, 0.6035, 0.4288, 0.2292, 0.4288, 0.235, 0.44, 0.6035, 0.959, 0.6035, 0.9451, 0.3148, 0.9426, 0.3919, 0.9604, 0.5349, 0.9688, 0.205, 0.3845, 0.6035, 0.385, 0.6035, 0.3384, 0.1634, 0.3393, 0.2039, 0.38, 0.04479, 0.05328, 0.6205, 0.05328, 0.6205, 0.03556, 0.5532, 0.03491, 0.4216, 0.03365, 0.2528, 0.02857, 0.03128, 0.03491, 0.121, 0.2908, 0.6035, 0.2917, 0.6035, 0.245, 0.07851, 0.2459, 0.184, 0.5243, 0.6035, 0.525, 0.6035, 0.4784, 0.2134, 0.479, 0.194, 0.5132, 0.1786, 0.8991, 0.6035, 0.8984, 0.6035, 0.8518, 0.1495, 0.8511, 0.1352, 0.8318, 0.6353, 0.8318, 0.6353, 0.444, 0.2479, 0.444, 0.2539, 0.4556, 0.2115, 0.5256, 0.1251, 0.6527, 0.1178, 0.8038, 0.1203, 0.6177, 0.6035, 0.6184, 0.6035, 0.5717, 0.1521, 0.5724, 0.07851, 0.2459, 0.6035, 0.245, 0.6035, 0.1983, 0.08429, 0.1989, 0.06605, 0.2342, 0.6805, 0.9425, 0.6035, 0.9451, 0.6035, 0.959, 0.08173, 0.1042, 0.6035, 0.105, 0.6035, 0.0554, 0.04728, 0.0554, 0.9603, 0.8318, 0.6353, 0.8318, 0.6353, 0.9886, 0.7519, 0.9719, 0.8627, 0.9463, 0.9493, 0.8953, 0.2292, 0.4346, 0.6035, 0.4346, 0.6035, 0.385, 0.205, 0.3845, 0.1045, 0.7585, 0.6035, 0.7584, 0.6035, 0.7117, 0.1068, 0.7117, 0.1634, 0.3393, 0.6035, 0.3384, 0.6035, 0.2917, 0.121, 0.2908, 0.1339, 0.3088, 0.04728, 0.06124, 0.6035, 0.06124, 0.6035, 0.04418, 0.5384, 0.04355, 0.4114, 0.04233, 0.2483, 0.03744, 0.03423, 0.04355, 0.05955, 0.05623, 0.6353, 0.05623, 0.6353, 0.03851, 0.5679, 0.03786, 0.4364, 0.03659, 0.2676, 0.03151, 0.04605, 0.03786, 0.1521, 0.5724, 0.6035, 0.5717, 0.6035, 0.525, 0.184, 0.5243, 0.1203, 0.808, 0.6035, 0.808, 0.6035, 0.7584, 0.1045, 0.7585, 0.1036, 0.7811, 0.08429, 0.1989, 0.6035, 0.1983, 0.6035, 0.1517, 0.1101, 0.1511, 0.2331, 0.441, 0.6205, 0.441, 0.6205, 0.05328, 0.04479, 0.05328, 0.1125, 0.1454, 0.06421, 0.2329, 0.1345, 0.3104, 0.2069, 0.3904, 0.1068, 0.7117, 0.6035, 0.7117, 0.6035, 0.6651, 0.1091, 0.6651, 0.6205, 0.9856, 0.6205, 0.8288, 0.1204, 0.8288, 0.1985, 0.9543, 0.4014, 0.9871, 0.5495, 0.9958, 0.2479, 0.444, 0.6353, 0.444, 0.6353, 0.05623, 0.05955, 0.05623, 0.1273, 0.1483, 0.07898, 0.2359, 0.1492, 0.3133, 0.2217, 0.3933, 0.1204, 0.8288, 0.6205, 0.8288, 0.6205, 0.441, 0.2331, 0.441, 0.2391, 0.4527, 0.1967, 0.5226, 0.1104, 0.6497, 0.1031, 0.8009, 0.6353, 0.9886, 0.6353, 0.8318, 0.1352, 0.8318, 0.2132, 0.9573, 0.4162, 0.9901, 0.5643, 0.9987, 0.3148, 0.9426, 0.6035, 0.9451, 0.6035, 0.8984, 0.1786, 0.8991, 0.1958, 0.923, 0.6035, 0.05832, 0.6035, 0.04126, 0.6035, 0.04418, 0.6035, 0.06124, 0.6205, 0.05328, 0.6205, 0.03556, 0.6205, 0.03556, 0.6205, 0.05328, 0.05955, 0.05623, 0.6353, 0.05623, 0.6353, 0.05623, 0.05955, 0.05623, 0.6035, 0.05832, 0.04728, 0.05832, 0.04728, 0.0554, 0.6035, 0.0554, 0.6035, 0.4317, 0.6035, 0.385, 0.6035, 0.385, 0.6035, 0.4346, 0.6035, 0.105, 0.6035, 0.05832, 0.6035, 0.0554, 0.6035, 0.105, 0.6035, 0.1517, 0.6035, 0.105, 0.6035, 0.105, 0.6035, 0.1517, 0.6035, 0.1983, 0.6035, 0.1517, 0.6035, 0.1517, 0.6035, 0.1983, 0.6035, 0.245, 0.6035, 0.1983, 0.6035, 0.1983, 0.6035, 0.245, 0.6035, 0.2917, 0.6035, 0.245, 0.6035, 0.245, 0.6035, 0.2917, 0.6035, 0.3384, 0.6035, 0.2917, 0.6035, 0.2917, 0.6035, 0.3384, 0.6035, 0.385, 0.6035, 0.3384, 0.6035, 0.3384, 0.6035, 0.385, 0.6205, 0.05328, 0.04479, 0.05328, 0.04479, 0.05328, 0.6205, 0.05328, 0.6205, 0.441, 0.6205, 0.05328, 0.6205, 0.05328, 0.6205, 0.441, 0.2479, 0.444, 0.6353, 0.444, 0.6353, 0.444, 0.2479, 0.444, 0.6353, 0.444, 0.6353, 0.05623, 0.6353, 0.05623, 0.6353, 0.444, 0.6035, 0.4317, 0.2292, 0.4317, 0.2292, 0.4288, 0.6035, 0.4288, 0.6035, 0.8051, 0.6035, 0.7584, 0.6035, 0.7584, 0.6035, 0.808, 0.6035, 0.4784, 0.6035, 0.4317, 0.6035, 0.4288, 0.6035, 0.4784, 0.6035, 0.525, 0.6035, 0.4784, 0.6035, 0.4784, 0.6035, 0.525, 0.6035, 0.5717, 0.6035, 0.525, 0.6035, 0.525, 0.6035, 0.5717, 0.6035, 0.6184, 0.6035, 0.5717, 0.6035, 0.5717, 0.6035, 0.6184, 0.6035, 0.6651, 0.6035, 0.6184, 0.6035, 0.6184, 0.6035, 0.6651, 0.6035, 0.7117, 0.6035, 0.6651, 0.6035, 0.6651, 0.6035, 0.7117, 0.6035, 0.7584, 0.6035, 0.7117, 0.6035, 0.7117, 0.6035, 0.7584, 0.6205, 0.441, 0.2331, 0.441, 0.2331, 0.441, 0.6205, 0.441, 0.6205, 0.8288, 0.6205, 0.441, 0.6205, 0.441, 0.6205, 0.8288, 0.1352, 0.8318, 0.6353, 0.8318, 0.6353, 0.8318, 0.1352, 0.8318, 0.6353, 0.8318, 0.6353, 0.444, 0.6353, 0.444, 0.6353, 0.8318, 0.6035, 0.8051, 0.1203, 0.8051, 0.1203, 0.8022, 0.6035, 0.8022, 0.6035, 0.8518, 0.6035, 0.8051, 0.6035, 0.8022, 0.6035, 0.8518, 0.6035, 0.8984, 0.6035, 0.8518, 0.6035, 0.8518, 0.6035, 0.8984, 0.6035, 0.9451, 0.6035, 0.8984, 0.6035, 0.8984, 0.6035, 0.9451, 0.6205, 0.8288, 0.1204, 0.8288, 0.1204, 0.8288, 0.6205, 0.8288, 0.6353, 0.9886, 0.6353, 0.8318, 0.6353, 0.8318, 0.6353, 0.9886, 0.6035, 0.05832, 0.9788, 0.05832, 0.9788, 0.06124, 0.6035, 0.06124, 0.6205, 0.05328, 1.009, 0.05328, 1.009, 0.05328, 0.6205, 0.05328, 0.6353, 0.03851, 0.6353, 0.05623, 0.6353, 0.05623, 0.6353, 0.03851, 0.6035, 0.4317, 0.7782, 0.4317, 0.7782, 0.4346, 0.6035, 0.4346, 0.6035, 0.05832, 0.6035, 0.105, 0.6035, 0.105, 0.6035, 0.0554, 0.6035, 0.385, 0.6035, 0.4317, 0.6035, 0.4346, 0.6035, 0.385, 0.6035, 0.3384, 0.6035, 0.385, 0.6035, 0.385, 0.6035, 0.3384, 0.6035, 0.2917, 0.6035, 0.3384, 0.6035, 0.3384, 0.6035, 0.2917, 0.6035, 0.245, 0.6035, 0.2917, 0.6035, 0.2917, 0.6035, 0.245, 0.6035, 0.1983, 0.6035, 0.245, 0.6035, 0.245, 0.6035, 0.1983, 0.6035, 0.1517, 0.6035, 0.1983, 0.6035, 0.1983, 0.6035, 0.1517, 0.6035, 0.105, 0.6035, 0.1517, 0.6035, 0.1517, 0.6035, 0.105, 0.6205, 0.441, 0.8014, 0.441, 0.8014, 0.441, 0.6205, 0.441, 0.6205, 0.05328, 0.6205, 0.441, 0.6205, 0.441, 0.6205, 0.05328, 0.6353, 0.05623, 0.6353, 0.444, 0.6353, 0.444, 0.6353, 0.05623, 1.024, 0.05623, 0.6353, 0.05623, 0.6353, 0.05623, 1.024, 0.05623, 0.6035, 0.8051, 0.9175, 0.8051, 0.9175, 0.808, 0.6035, 0.808, 0.6035, 0.4317, 0.6035, 0.4784, 0.6035, 0.4784, 0.6035, 0.4288, 0.6035, 0.7584, 0.6035, 0.8051, 0.6035, 0.808, 0.6035, 0.7584, 0.6035, 0.7117, 0.6035, 0.7584, 0.6035, 0.7584, 0.6035, 0.7117, 0.6035, 0.6651, 0.6035, 0.7117, 0.6035, 0.7117, 0.6035, 0.6651, 0.6035, 0.6184, 0.6035, 0.6651, 0.6035, 0.6651, 0.6035, 0.6184, 0.6035, 0.5717, 0.6035, 0.6184, 0.6035, 0.6184, 0.6035, 0.5717, 0.6035, 0.525, 0.6035, 0.5717, 0.6035, 0.5717, 0.6035, 0.525, 0.6035, 0.4784, 0.6035, 0.525, 0.6035, 0.525, 0.6035, 0.4784, 0.6205, 0.8288, 0.9455, 0.8288, 0.9455, 0.8288, 0.6205, 0.8288, 0.6205, 0.441, 0.6205, 0.8288, 0.6205, 0.8288, 0.6205, 0.441, 0.6353, 0.444, 0.6353, 0.8318, 0.6353, 0.8318, 0.6353, 0.444, 0.8162, 0.444, 0.6353, 0.444, 0.6353, 0.444, 0.8162, 0.444, 0.6035, 0.8051, 0.6035, 0.8518, 0.6035, 0.8518, 0.6035, 0.8022, 0.6035, 0.9451, 0.6035, 0.9561, 0.6035, 0.959, 0.6035, 0.9451, 0.6035, 0.8984, 0.6035, 0.9451, 0.6035, 0.9451, 0.6035, 0.8984, 0.6035, 0.8518, 0.6035, 0.8984, 0.6035, 0.8984, 0.6035, 0.8518, 0.6205, 0.8288, 0.6205, 0.9856, 0.6205, 0.9856, 0.6205, 0.8288, 0.9603, 0.8318, 0.6353, 0.8318, 0.6353, 0.8318, 0.9603, 0.8318, 0.6353, 0.9886, 0.7519, 0.9719, 0.7519, 0.9719, 0.6353, 0.9886, 0.6205, 0.9856, 0.7372, 0.9689, 0.7372, 0.9689, 0.6205, 0.9856, 0.6805, 0.9451, 0.7162, 0.94, 0.7162, 0.9371, 0.6805, 0.9425, 0.6035, 0.9561, 0.6805, 0.9451, 0.6805, 0.9425, 0.6035, 0.959, 0.5495, 0.9958, 0.6205, 0.9856, 0.6205, 0.9856, 0.5495, 0.9958, 0.5643, 0.9987, 0.6353, 0.9886, 0.6353, 0.9886, 0.5643, 0.9987, 0.5349, 0.9659, 0.6035, 0.9561, 0.6035, 0.959, 0.5349, 0.9688, 0.4014, 0.9871, 0.5495, 0.9958, 0.5495, 0.9958, 0.4014, 0.9871, 0.4162, 0.9901, 0.5643, 0.9987, 0.5643, 0.9987, 0.4162, 0.9901, 0.3919, 0.9575, 0.5349, 0.9659, 0.5349, 0.9688, 0.3919, 0.9604, 0.1985, 0.9543, 0.4014, 0.9871, 0.4014, 0.9871, 0.1985, 0.9543, 0.2132, 0.9573, 0.4162, 0.9901, 0.4162, 0.9901, 0.2132, 0.9573, 0.3148, 0.9451, 0.3919, 0.9575, 0.3919, 0.9604, 0.3148, 0.9426, 0.1958, 0.9259, 0.3148, 0.9451, 0.3148, 0.9426, 0.1958, 0.923, 0.7372, 0.9689, 0.8479, 0.9434, 0.8479, 0.9434, 0.7372, 0.9689, 0.7519, 0.9719, 0.8627, 0.9463, 0.8627, 0.9463, 0.7519, 0.9719, 0.7162, 0.94, 0.8232, 0.9154, 0.8232, 0.9125, 0.7162, 0.9371, 0.1178, 0.8038, 0.1352, 0.8318, 0.1352, 0.8318, 0.1178, 0.8038, 0.1036, 0.7782, 0.1203, 0.8051, 0.1203, 0.808, 0.1036, 0.7811, 0.1031, 0.8009, 0.1204, 0.8288, 0.1204, 0.8288, 0.1031, 0.8009, 0.1203, 0.8051, 0.1495, 0.8518, 0.1495, 0.8511, 0.1203, 0.8022, 0.1204, 0.8288, 0.1985, 0.9543, 0.1985, 0.9543, 0.1204, 0.8288, 0.1352, 0.8318, 0.2132, 0.9573, 0.2132, 0.9573, 0.1352, 0.8318, 0.1786, 0.8984, 0.1958, 0.9259, 0.1958, 0.923, 0.1786, 0.8991, 0.1495, 0.8518, 0.1786, 0.8984, 0.1786, 0.8991, 0.1495, 0.8511, 0.8479, 0.9434, 0.9346, 0.8924, 0.9346, 0.8924, 0.8479, 0.9434, 0.8627, 0.9463, 0.9493, 0.8953, 0.9493, 0.8953, 0.8627, 0.9463, 0.8232, 0.9154, 0.8521, 0.8984, 0.8521, 0.8999, 0.8232, 0.9125, 0.8521, 0.8984, 0.9069, 0.8663, 0.9069, 0.8692, 0.8521, 0.8999, 0.9346, 0.8924, 0.9455, 0.8288, 0.9455, 0.8288, 0.9346, 0.8924, 0.9493, 0.8953, 0.9603, 0.8318, 0.9603, 0.8318, 0.9493, 0.8953, 0.9094, 0.8518, 0.9175, 0.8051, 0.9175, 0.8022, 0.9094, 0.8516, 0.9455, 0.8288, 0.9697, 0.6888, 0.9697, 0.6888, 0.9455, 0.8288, 0.9603, 0.8318, 0.9844, 0.6917, 0.9844, 0.6917, 0.9603, 0.8318, 0.9175, 0.8051, 0.9256, 0.7584, 0.9256, 0.7582, 0.9175, 0.808, 0.9069, 0.8663, 0.9094, 0.8518, 0.9094, 0.8516, 0.9069, 0.8692, 0.9256, 0.7584, 0.9336, 0.7117, 0.9336, 0.7119, 0.9256, 0.7582, 0.9336, 0.7117, 0.9408, 0.6703, 0.9408, 0.6732, 0.9336, 0.7119, 0.1251, 0.6527, 0.1178, 0.8038, 0.1178, 0.8038, 0.1251, 0.6527, 0.1106, 0.6326, 0.1091, 0.6651, 0.1091, 0.6651, 0.1106, 0.6297, 0.1104, 0.6497, 0.1031, 0.8009, 0.1031, 0.8009, 0.1104, 0.6497, 0.1091, 0.6651, 0.1068, 0.7117, 0.1068, 0.7117, 0.1091, 0.6651, 0.1045, 0.7584, 0.1036, 0.7782, 0.1036, 0.7811, 0.1045, 0.7585, 0.1068, 0.7117, 0.1045, 0.7584, 0.1045, 0.7585, 0.1068, 0.7117, 0.9697, 0.6888, 0.8885, 0.5677, 0.8885, 0.5677, 0.9697, 0.6888, 0.9844, 0.6917, 0.9032, 0.5707, 0.9032, 0.5707, 0.9844, 0.6917, 0.9373, 0.6651, 0.9059, 0.6184, 0.9059, 0.6177, 0.9373, 0.6658, 0.9408, 0.6703, 0.9373, 0.6651, 0.9373, 0.6658, 0.9408, 0.6732, 0.9059, 0.6184, 0.8745, 0.5717, 0.8745, 0.5724, 0.9059, 0.6177, 0.8745, 0.5717, 0.8624, 0.5537, 0.8624, 0.5508, 0.8745, 0.5724, 0.9032, 0.5707, 0.7913, 0.4712, 0.7913, 0.4712, 0.9032, 0.5707, 0.83, 0.525, 0.7773, 0.4784, 0.7773, 0.4795, 0.83, 0.5239, 0.7773, 0.4784, 0.7542, 0.4579, 0.7542, 0.455, 0.7773, 0.4795, 0.8885, 0.5677, 0.7765, 0.4683, 0.7765, 0.4683, 0.8885, 0.5677, 0.8624, 0.5537, 0.83, 0.525, 0.83, 0.5239, 0.8624, 0.5508, 0.8211, 0.385, 0.8433, 0.3609, 0.8433, 0.358, 0.8211, 0.3841, 0.7765, 0.4683, 0.8014, 0.441, 0.8014, 0.441, 0.7765, 0.4683, 0.7913, 0.4712, 0.8162, 0.444, 0.8162, 0.444, 0.7913, 0.4712, 0.7542, 0.4579, 0.7782, 0.4317, 0.7782, 0.4288, 0.7542, 0.455, 0.8162, 0.444, 0.8835, 0.3704, 0.8835, 0.3704, 0.8162, 0.444, 0.7782, 0.4317, 0.8211, 0.385, 0.8211, 0.3841, 0.7782, 0.4346, 0.8014, 0.441, 0.8687, 0.3675, 0.8687, 0.3675, 0.8014, 0.441, 0.235, 0.4429, 0.2134, 0.4784, 0.2134, 0.479, 0.235, 0.44, 0.2115, 0.5256, 0.1251, 0.6527, 0.1251, 0.6527, 0.2115, 0.5256, 0.184, 0.525, 0.1521, 0.5717, 0.1521, 0.5724, 0.184, 0.5243, 0.194, 0.5103, 0.184, 0.525, 0.184, 0.5243, 0.194, 0.5132, 0.1521, 0.5717, 0.1203, 0.6184, 0.1203, 0.6177, 0.1521, 0.5724, 0.2539, 0.4556, 0.2115, 0.5256, 0.2115, 0.5256, 0.2539, 0.4556, 0.2391, 0.4527, 0.1967, 0.5226, 0.1967, 0.5226, 0.2391, 0.4527, 0.2134, 0.4784, 0.194, 0.5103, 0.194, 0.5132, 0.2134, 0.479, 0.1203, 0.6184, 0.1106, 0.6326, 0.1106, 0.6297, 0.1203, 0.6177, 0.1967, 0.5226, 0.1104, 0.6497, 0.1104, 0.6497, 0.1967, 0.5226, 0.9735, 0.2524, 0.9669, 0.1559, 0.9669, 0.1559, 0.9735, 0.2524, 0.9302, 0.2472, 0.9301, 0.245, 0.9301, 0.2449, 0.9302, 0.2443, 0.9301, 0.245, 0.9269, 0.1983, 0.9269, 0.1984, 0.9301, 0.2449, 0.9587, 0.2494, 0.9521, 0.153, 0.9521, 0.153, 0.9587, 0.2494, 0.8814, 0.3034, 0.8916, 0.2917, 0.8916, 0.2908, 0.8814, 0.3064, 0.9082, 0.3078, 0.9587, 0.2494, 0.9587, 0.2494, 0.9082, 0.3078, 0.923, 0.3108, 0.9735, 0.2524, 0.9735, 0.2524, 0.923, 0.3108, 0.8916, 0.2917, 0.9302, 0.2472, 0.9302, 0.2443, 0.8916, 0.2908, 0.9269, 0.1983, 0.9239, 0.1543, 0.9239, 0.1514, 0.9269, 0.1984, 0.8835, 0.3704, 0.923, 0.3108, 0.923, 0.3108, 0.8835, 0.3704, 0.8582, 0.3384, 0.8814, 0.3034, 0.8814, 0.3064, 0.8582, 0.339, 0.8687, 0.3675, 0.9082, 0.3078, 0.9082, 0.3078, 0.8687, 0.3675, 0.8433, 0.3609, 0.8582, 0.3384, 0.8582, 0.339, 0.8433, 0.358, 0.2039, 0.3829, 0.205, 0.385, 0.205, 0.3845, 0.2039, 0.38, 0.07851, 0.245, 0.121, 0.2917, 0.121, 0.2908, 0.07851, 0.2459, 0.06605, 0.2313, 0.07851, 0.245, 0.07851, 0.2459, 0.06605, 0.2342, 0.1345, 0.3104, 0.2069, 0.3904, 0.2069, 0.3904, 0.1345, 0.3104, 0.1492, 0.3133, 0.2217, 0.3933, 0.2217, 0.3933, 0.1492, 0.3133, 0.1339, 0.3059, 0.1634, 0.3384, 0.1634, 0.3393, 0.1339, 0.3088, 0.1634, 0.3384, 0.2039, 0.3829, 0.2039, 0.38, 0.1634, 0.3393, 0.121, 0.2917, 0.1339, 0.3059, 0.1339, 0.3088, 0.121, 0.2908, 0.06421, 0.2329, 0.1345, 0.3104, 0.1345, 0.3104, 0.06421, 0.2329, 0.07898, 0.2359, 0.1492, 0.3133, 0.1492, 0.3133, 0.07898, 0.2359, 0.2479, 0.444, 0.2539, 0.4556, 0.2539, 0.4556, 0.2479, 0.444, 0.2331, 0.441, 0.2391, 0.4527, 0.2391, 0.4527, 0.2331, 0.441, 0.2292, 0.4317, 0.235, 0.4429, 0.235, 0.44, 0.2292, 0.4288, 0.2069, 0.3904, 0.2331, 0.441, 0.2331, 0.441, 0.2069, 0.3904, 0.205, 0.385, 0.2292, 0.4317, 0.2292, 0.4346, 0.205, 0.3845, 0.2217, 0.3933, 0.2479, 0.444, 0.2479, 0.444, 0.2217, 0.3933, 0.9875, 0.04308, 0.8201, 0.04063, 0.8201, 0.04355, 0.9875, 0.046, 1.033, 0.0404, 0.8595, 0.03786, 0.8595, 0.03786, 1.033, 0.0404, 1.018, 0.03745, 0.8447, 0.03491, 0.8447, 0.03491, 1.018, 0.03745, 0.9239, 0.1543, 0.9254, 0.1517, 0.9254, 0.1523, 0.9239, 0.1514, 0.9254, 0.1517, 0.9521, 0.105, 0.9521, 0.1044, 0.9254, 0.1523, 0.9521, 0.105, 0.9788, 0.05832, 0.9788, 0.0554, 0.9521, 0.1044, 0.9669, 0.1559, 1.024, 0.05623, 1.024, 0.05623, 0.9669, 0.1559, 0.9521, 0.153, 1.009, 0.05328, 1.009, 0.05328, 0.9521, 0.153, 0.9788, 0.05832, 0.9875, 0.04308, 0.9875, 0.046, 0.9788, 0.06124, 1.024, 0.05623, 1.033, 0.0404, 1.033, 0.0404, 1.024, 0.05623, 1.009, 0.05328, 1.018, 0.03745, 1.018, 0.03745, 1.009, 0.05328, 0.8201, 0.04063, 0.6655, 0.04186, 0.6655, 0.04477, 0.8201, 0.04355, 0.8595, 0.03786, 0.6995, 0.03913, 0.6995, 0.03913, 0.8595, 0.03786, 0.8447, 0.03491, 0.6847, 0.03618, 0.6847, 0.03618, 0.8447, 0.03491, 0.6655, 0.04186, 0.6035, 0.04126, 0.6035, 0.04418, 0.6655, 0.04477, 0.6995, 0.03913, 0.6353, 0.03851, 0.6353, 0.03851, 0.6995, 0.03913, 0.6847, 0.03618, 0.6205, 0.03556, 0.6205, 0.03556, 0.6847, 0.03618, 0.6205, 0.03556, 0.5532, 0.03491, 0.5532, 0.03491, 0.6205, 0.03556, 0.6353, 0.03851, 0.5679, 0.03786, 0.5679, 0.03786, 0.6353, 0.03851, 0.6035, 0.04126, 0.5384, 0.04063, 0.5384, 0.04355, 0.6035, 0.04418, 0.5532, 0.03491, 0.4216, 0.03365, 0.4216, 0.03365, 0.5532, 0.03491, 0.5679, 0.03786, 0.4364, 0.03659, 0.4364, 0.03659, 0.5679, 0.03786, 0.5384, 0.04063, 0.4114, 0.03941, 0.4114, 0.04233, 0.5384, 0.04355, 0.4216, 0.03365, 0.2528, 0.02857, 0.2528, 0.02857, 0.4216, 0.03365, 0.4364, 0.03659, 0.2676, 0.03151, 0.2676, 0.03151, 0.4364, 0.03659, 0.4114, 0.03941, 0.2483, 0.03452, 0.2483, 0.03744, 0.4114, 0.04233, 0.08429, 0.1983, 0.06605, 0.2313, 0.06605, 0.2342, 0.08429, 0.1989, 0.1101, 0.1517, 0.08429, 0.1983, 0.08429, 0.1989, 0.1101, 0.1511, 0.1125, 0.1454, 0.06421, 0.2329, 0.06421, 0.2329, 0.1125, 0.1454, 0.1273, 0.1483, 0.07898, 0.2359, 0.07898, 0.2359, 0.1273, 0.1483, 0.1127, 0.147, 0.1101, 0.1517, 0.1101, 0.1511, 0.1127, 0.1499, 0.2528, 0.02857, 0.03128, 0.03491, 0.03128, 0.03491, 0.2528, 0.02857, 0.2676, 0.03151, 0.04605, 0.03786, 0.04605, 0.03786, 0.2676, 0.03151, 0.2483, 0.03452, 0.03423, 0.04063, 0.03423, 0.04355, 0.2483, 0.03744, 0.03128, 0.03491, 0.04479, 0.05328, 0.04479, 0.05328, 0.03128, 0.03491, 0.04605, 0.03786, 0.05955, 0.05623, 0.05955, 0.05623, 0.04605, 0.03786, 0.04728, 0.05832, 0.08173, 0.105, 0.08173, 0.1042, 0.04728, 0.0554, 0.03423, 0.04063, 0.04728, 0.05832, 0.04728, 0.06124, 0.03423, 0.04355, 0.04479, 0.05328, 0.1125, 0.1454, 0.1125, 0.1454, 0.04479, 0.05328, 0.08173, 0.105, 0.1127, 0.147, 0.1127, 0.1499, 0.08173, 0.1042, 0.05955, 0.05623, 0.1273, 0.1483, 0.1273, 0.1483, 0.05955, 0.05623, 0.6353, 0.05623, 0.6353, 0.03851, 0.6353, 0.03851, 0.6353, 0.05623, 0.9175, 0.8051, 0.6035, 0.8051, 0.6035, 0.8022, 0.9175, 0.8022, 0.6205, 0.9856, 0.6205, 0.8288, 0.6205, 0.8288, 0.6205, 0.9856, 0.6205, 0.03556, 0.6205, 0.05328, 0.6205, 0.05328, 0.6205, 0.03556, 0.04479, 0.05328, 0.6205, 0.05328, 0.6205, 0.05328, 0.04479, 0.05328, 0.04728, 0.05832, 0.6035, 0.05832, 0.6035, 0.06124, 0.04728, 0.06124, 0.2331, 0.441, 0.6205, 0.441, 0.6205, 0.441, 0.2331, 0.441, 0.6353, 0.8318, 0.6353, 0.9886, 0.6353, 0.9886, 0.6353, 0.8318, 0.2292, 0.4317, 0.6035, 0.4317, 0.6035, 0.4346, 0.2292, 0.4346, 0.1204, 0.8288, 0.6205, 0.8288, 0.6205, 0.8288, 0.1204, 0.8288, 0.6353, 0.05623, 0.05955, 0.05623, 0.05955, 0.05623, 0.6353, 0.05623, 0.1203, 0.8051, 0.6035, 0.8051, 0.6035, 0.808, 0.1203, 0.808, 0.6353, 0.444, 0.2479, 0.444, 0.2479, 0.444, 0.6353, 0.444, 0.6353, 0.8318, 0.1352, 0.8318, 0.1352, 0.8318, 0.6353, 0.8318, 0.6353, 0.05623, 1.024, 0.05623, 1.024, 0.05623, 0.6353, 0.05623, 1.009, 0.05328, 0.6205, 0.05328, 0.6205, 0.05328, 1.009, 0.05328, 0.6035, 0.04126, 0.6035, 0.05832, 0.6035, 0.06124, 0.6035, 0.04418, 0.6353, 0.444, 0.8162, 0.444, 0.8162, 0.444, 0.6353, 0.444, 0.9788, 0.05832, 0.6035, 0.05832, 0.6035, 0.0554, 0.9788, 0.0554, 0.8014, 0.441, 0.6205, 0.441, 0.6205, 0.441, 0.8014, 0.441, 0.6353, 0.8318, 0.9603, 0.8318, 0.9603, 0.8318, 0.6353, 0.8318, 0.6035, 0.9561, 0.6035, 0.9451, 0.6035, 0.9451, 0.6035, 0.959, 0.7782, 0.4317, 0.6035, 0.4317, 0.6035, 0.4288, 0.7782, 0.4288, 0.9455, 0.8288, 0.6205, 0.8288, 0.6205, 0.8288, 0.9455, 0.8288])
me_plane_002.materials.append(mat_front)
me_plane_002.materials.append(mat_middle)
me_plane_002.materials.append(mat_back)
me_plane_002.use_remesh_fix_poles = True
me_plane_002.use_remesh_preserve_attributes = False
me_plane_002.use_mirror_vertex_groups = False
me_plane_002.update()

# ---- objects
ob_cube = bpy.data.objects.new('Cube', me_cube)
ob_plane = bpy.data.objects.new('Plane', me_plane_002)
ob_empty = bpy.data.objects.new('Empty', img_corobo_front_png)

# ---- transforms, parenting, visibility, modifiers, constraints
ob_cube.location = (0.7403, 0.0, 2.102)
ob_cube.lock_rotations_4d = False
ob_cube.empty_display_type = 'ARROWS'
ob_cube.lineart.crease_threshold = 0.0
ob_plane.location = (0.0, 0.0, 0.0)
ob_plane.lineart.crease_threshold = 0.0
ob_empty.location = (0.6603, 1.738, 3.237)
ob_empty.rotation_euler = (1.571, -0.0, -0.0)
ob_empty.empty_display_type = 'IMAGE'
ob_empty.empty_display_size = 5.0
ob_empty.lineart.crease_threshold = 0.0

# ---- collection membership
col_collection.objects.link(ob_cube)
col_collection.objects.link(ob_plane)
col_collection.objects.link(ob_empty)

# ---- scene / render settings (as saved in the file)
scene.frame_start = 1; scene.frame_end = 250; scene.frame_set(1)
scene.render.engine = 'BLENDER_EEVEE_NEXT'
scene.cycles.use_denoising = False
scene.cycles.samples = 128
scene.cycles.sampling_pattern = 'TABULATED_SOBOL'
scene.cycles.use_adaptive_sampling = False
scene.cycles.use_light_tree = False
scene.view_settings.view_transform = 'Filmic'
bpy.context.view_layer.update()

# ---- added for rendering (the .blend has no active camera and no usable light): camera, sun
cam_auto = bpy.data.cameras.new('AutoCamera')
cam_auto.lens = 50.0
cam_auto.sensor_width = 36.0
cam_auto.clip_end = 1000.0
ob_auto_camera = bpy.data.objects.new('AutoCamera', cam_auto)
scene.collection.objects.link(ob_auto_camera)
ob_auto_camera.location = (6.25863, -6.39643, 7.81036)
ob_auto_camera.rotation_euler = (1.09748, -7.21219e-08, 0.694738)
scene.camera = ob_auto_camera
light_auto_sun = bpy.data.lights.new('AutoSun', 'SUN')
light_auto_sun.energy = 3.0
light_auto_sun.angle = 0.0523599
ob_auto_sun = bpy.data.objects.new('AutoSun', light_auto_sun)
scene.collection.objects.link(ob_auto_sun)
ob_auto_sun.rotation_euler = (0.872665, 0.174533, 0.523599)
bpy.context.view_layer.update()

